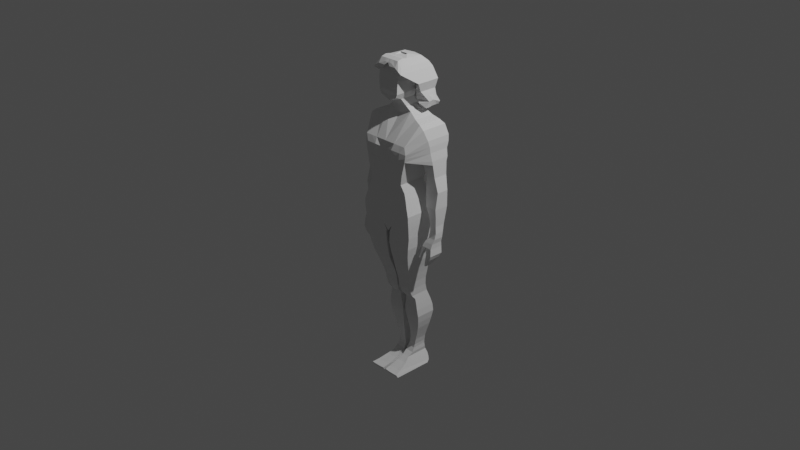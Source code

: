 # Source: womenModel.blend  (saved by Blender 3.3.6; exported with 4.5.12 LTS)
import bpy
from mathutils import Matrix  # noqa: F401  (used for matrix-valued properties, if any)

bpy.ops.wm.read_factory_settings(use_empty=True)
scene = bpy.context.scene
scene.name = 'Scene'

# ---- collections
col_collection = bpy.data.collections.new('Collection'); scene.collection.children.link(col_collection)

# ---- world
world_world = bpy.data.worlds.new('World'); scene.world = world_world
world_world.use_nodes = True; world_world.node_tree.nodes.clear()
_N = world_world.node_tree.nodes; _L = world_world.node_tree.links
n0 = _N.new('ShaderNodeOutputWorld'); n0.name = 'World Output'; n0.location = (300, 300)
n1 = _N.new('ShaderNodeBackground'); n1.name = 'Background'; n1.location = (10, 300)
n1.inputs[0].default_value = (0.05088, 0.05088, 0.05088, 1.0)
_L.new(n1.outputs[0], n0.inputs[0])
n0.is_active_output = True
world_world.color = (0.05088, 0.05088, 0.05088)
world_world.use_sun_shadow = False
world_world.sun_shadow_jitter_overblur = 0.0

# ---- cameras
cam_camera = bpy.data.cameras.new('Camera')
cam_camera.clip_end = 100.0
cam_camera.ortho_scale = 7.314

# ---- lights
light_light = bpy.data.lights.new('Light', 'POINT')
light_light.transmission_factor = 0.0
light_light.energy = 1000.0
light_light.shadow_soft_size = 0.1
light_light.shadow_maximum_resolution = 0.006
light_light.use_absolute_resolution = True

# ---- meshes
me_cube_001 = bpy.data.meshes.new('Cube.001')
me_cube_001.from_pydata([(-0.312, -0.17, 0.05655), (-0.3138, -0.02475, 1.105), (-0.312, 0.2735, 0.05655), (-0.3138, 0.2391, 1.105), (0.0, -0.1548, -0.07572), (0.0, 0.008331, 1.141), (0.0, 0.2712, -0.07572), (0.0, 0.2001, 1.191), (-0.2069, -0.1741, 0.4936), (-0.2069, 0.1373, 0.4936), (0.0, 0.1373, 0.4936), (0.0, -0.1741, 0.4936), (-0.3138, 0.2322, 0.1779), (0.0, 0.2322, 0.1779), (0.0, -0.1788, 0.1779), (-0.3138, -0.1788, 0.1779), (-0.2631, -0.1609, 0.3357), (-0.2631, 0.1446, 0.3357), (0.0, 0.1446, 0.3357), (0.0, -0.1609, 0.3357), (-0.2675, -0.1826, 0.75), (-0.2675, 0.2123, 0.75), (0.0, 0.2123, 0.75), (0.0, -0.1826, 0.75), (-0.2569, 0.1846, 0.7069), (0.0, 0.1846, 0.7069), (0.0, -0.1826, 0.7069), (-0.2569, -0.1826, 0.7069), (-0.2656, -0.1826, 0.9074), (-0.2991, 0.283, 0.9074), (0.0, 0.283, 0.9074), (0.0, -0.1826, 0.9074), (-0.2879, 0.2529, 0.8287), (0.0, 0.2529, 0.8287), (0.0, -0.1826, 0.8287), (-0.2795, -0.1826, 0.8287), (-0.1089, 0.2735, 0.05418), (-0.1445, 0.2001, 1.189), (-0.1089, -0.17, 0.05418), (-0.1445, 0.01495, 1.189), (-0.09526, -0.1741, 0.4936), (-0.09526, 0.1373, 0.4936), (-0.1445, 0.2322, 0.1779), (-0.1445, -0.1788, 0.1779), (-0.1212, 0.1446, 0.3357), (-0.1212, -0.1609, 0.3357), (-0.1232, -0.2035, 0.75), (-0.1232, 0.2123, 0.75), (-0.1183, 0.1846, 0.7069), (-0.1183, -0.1826, 0.7069), (-0.1223, -0.1826, 0.9074), (-0.1223, 0.283, 0.9074), (-0.1287, 0.2529, 0.8287), (-0.2283, 0.2735, 0.05249), (-0.2291, -0.001122, 1.133), (-0.1511, -0.1741, 0.4936), (-0.2291, -0.1788, 0.1779), (-0.1922, -0.1609, 0.3357), (-0.1954, -0.2035, 0.75), (-0.1876, -0.1826, 0.7069), (-0.194, -0.1826, 0.9074), (-0.2291, 0.2239, 1.133), (-0.2283, -0.17, 0.05249), (-0.1511, 0.1373, 0.4936), (-0.2291, 0.2322, 0.1779), (-0.1922, 0.1446, 0.3357), (-0.1954, 0.2123, 0.75), (-0.1876, 0.1846, 0.7069), (-0.194, 0.283, 0.9074), (-0.2041, 0.2529, 0.8287), (0.0, 0.2723, 0.04872), (-0.05858, 0.2813, -0.007004), (0.0, 0.2802, -0.007063), (0.0, -0.1676, 0.05186), (-0.05778, -0.1575, -0.007975), (0.0, -0.1557, -0.008061), (-0.2777, 0.2326, 0.7894), (0.0, 0.2326, 0.7894), (0.0, -0.1826, 0.7894), (-0.2735, -0.1826, 0.7894), (-0.126, 0.2326, 0.7894), (-0.1997, 0.2326, 0.7894), (-0.2391, -0.1533, 0.4031), (-0.2391, 0.1415, 0.4031), (0.0, 0.1415, 0.4031), (0.0, -0.1533, 0.4031), (-0.1101, 0.1415, 0.4031), (-0.1101, -0.1533, 0.4031), (-0.1746, 0.1415, 0.4031), (-0.1746, -0.1533, 0.4031), (-0.2319, 0.1609, 0.6002), (0.0, 0.1609, 0.6002), (0.0, -0.1859, 0.6002), (-0.2319, -0.1859, 0.6002), (-0.1068, -0.1859, 0.6002), (-0.1068, 0.1609, 0.6002), (-0.1693, 0.1609, 0.6002), (-0.1693, -0.1859, 0.6002), (-0.3138, 0.2522, 0.117), (-0.3138, -0.1765, 0.117), (-0.1264, -0.1765, 0.1158), (-0.1264, 0.2522, 0.1158), (-0.2291, 0.2522, 0.115), (-0.2291, -0.1765, 0.115), (0.0, 0.2523, 0.1133), (0.0, -0.176, 0.1149), (-0.2885, 0.1884, 0.2568), (0.0, 0.1884, 0.2568), (0.0, -0.1717, 0.2568), (-0.2885, -0.1717, 0.2568), (-0.1328, -0.1717, 0.2568), (-0.1328, 0.1884, 0.2568), (-0.2107, 0.1884, 0.2568), (-0.2107, -0.1717, 0.2568), (-0.05778, 0.2811, -0.007975), (-0.3047, 0.2722, -0.07291), (-0.3047, -0.1565, -0.07291), (-0.2247, 0.2722, -0.07694), (-0.02582, 0.28, -0.07416), (-0.1105, 0.2722, -0.07526), (-0.2247, -0.1565, -0.07694), (-0.1105, -0.1565, -0.07526), (-0.02506, 0.2799, -0.07512), (-0.02506, -0.1547, -0.07512), (-0.2915, 0.2146, -0.1978), (-0.2915, -0.156, -0.1978), (-0.2132, 0.2146, -0.2018), (-0.01843, 0.2224, -0.1991), (-0.1013, 0.2146, -0.2002), (-0.2132, -0.156, -0.2018), (-0.1013, -0.156, -0.2002), (-0.01769, 0.2223, -0.2), (-0.01769, -0.1555, -0.2), (-0.2709, 0.1983, -0.2915), (-0.2709, -0.1392, -0.2915), (-0.199, 0.1983, -0.2952), (-0.02033, 0.1974, -0.2926), (-0.09642, 0.1983, -0.2937), (-0.199, -0.1392, -0.2952), (-0.09642, -0.1392, -0.2937), (-0.01965, 0.1973, -0.2935), (-0.01965, -0.1371, -0.2935), (-0.2487, 0.2026, -0.4011), (-0.2487, -0.1129, -0.4011), (-0.1855, 0.2026, -0.4044), (-0.02835, 0.2036, -0.4021), (-0.09524, 0.2026, -0.403), (-0.1855, -0.1129, -0.4044), (-0.09524, -0.1129, -0.403), (-0.02775, 0.2035, -0.4029), (-0.02775, -0.1114, -0.4029), (-0.2222, 0.2056, -0.4953), (-0.2222, -0.07908, -0.4953), (-0.1634, 0.2056, -0.4984), (-0.01724, 0.2061, -0.4963), (-0.07947, 0.2056, -0.4971), (-0.1634, -0.07908, -0.4984), (-0.07947, -0.07908, -0.4971), (-0.01668, 0.206, -0.497), (-0.01668, -0.07793, -0.497), (-0.2049, 0.2084, -0.5728), (-0.2049, -0.05066, -0.5728), (-0.1491, 0.2084, -0.5757), (-0.01028, 0.2092, -0.5737), (-0.06937, 0.2084, -0.5745), (-0.1491, -0.05066, -0.5757), (-0.06937, -0.05066, -0.5745), (-0.00975, 0.2092, -0.5744), (-0.00975, -0.05005, -0.5744), (-0.1858, 0.2039, -0.6741), (-0.1858, -0.02176, -0.6741), (-0.1358, 0.2039, -0.6767), (-0.0113, 0.2089, -0.6749), (-0.06428, 0.2039, -0.6756), (-0.1358, -0.02176, -0.6767), (-0.06428, -0.02176, -0.6756), (-0.01082, 0.2089, -0.6755), (-0.01082, -0.0208, -0.6755), (-0.1752, 0.2118, -0.7619), (-0.1752, -0.01027, -0.7619), (-0.1289, 0.2118, -0.7644), (-0.01406, 0.2125, -0.7627), (-0.06297, 0.2118, -0.7633), (-0.1289, -0.01027, -0.7644), (-0.06297, -0.01027, -0.7633), (-0.01362, 0.2124, -0.7633), (-0.01362, -0.01026, -0.7633), (-0.171, 0.2344, -0.8453), (-0.171, 0.02406, -0.8453), (-0.131, 0.2344, -0.8475), (-0.03151, 0.2346, -0.846), (-0.07385, 0.2344, -0.8466), (-0.131, 0.02406, -0.8475), (-0.07385, 0.02406, -0.8466), (-0.03112, 0.2345, -0.8465), (-0.03112, 0.02452, -0.8465), (-0.1897, 0.2728, -0.9511), (-0.1897, 0.06494, -0.9511), (-0.1467, 0.2728, -0.9534), (-0.03987, 0.2732, -0.9518), (-0.08536, 0.2728, -0.9524), (-0.1467, 0.06494, -0.9534), (-0.08536, 0.06494, -0.9524), (-0.03946, 0.2732, -0.9523), (-0.03946, 0.06493, -0.9523), (-0.201, 0.2925, -1.023), (-0.201, 0.06607, -1.023), (-0.1501, 0.2925, -1.026), (-0.02345, 0.2928, -1.024), (-0.07736, 0.2925, -1.025), (-0.1501, 0.06607, -1.026), (-0.07736, 0.06607, -1.025), (-0.02296, 0.2927, -1.025), (-0.02296, 0.06673, -1.025), (-0.2095, 0.2969, -1.103), (-0.2095, 0.07431, -1.103), (-0.1545, 0.2969, -1.106), (-0.0179, 0.2982, -1.104), (-0.07607, 0.2969, -1.105), (-0.1545, 0.07431, -1.106), (-0.07607, 0.07431, -1.105), (-0.01738, 0.2982, -1.105), (-0.01738, 0.07444, -1.105), (-0.1962, 0.2841, -1.188), (-0.1962, 0.09012, -1.188), (-0.1486, 0.2841, -1.191), (-0.03018, 0.2853, -1.189), (-0.08058, 0.2841, -1.19), (-0.1486, 0.09012, -1.191), (-0.08058, 0.09012, -1.19), (-0.02972, 0.2852, -1.19), (-0.02972, 0.09017, -1.19), (-0.178, 0.2745, -1.266), (-0.178, 0.1045, -1.266), (-0.1383, 0.2745, -1.268), (-0.03973, 0.2746, -1.266), (-0.0817, 0.2745, -1.267), (-0.1383, 0.1045, -1.268), (-0.0817, 0.1045, -1.267), (-0.03935, 0.2746, -1.267), (-0.03935, 0.1054, -1.267), (-0.1497, 0.2676, -1.355), (-0.1497, 0.1189, -1.355), (-0.1204, 0.2676, -1.357), (-0.04777, 0.2677, -1.356), (-0.07871, 0.2676, -1.356), (-0.1204, 0.1189, -1.357), (-0.07871, 0.1189, -1.356), (-0.04749, 0.2676, -1.356), (-0.04749, 0.1196, -1.356), (-0.1245, 0.2655, -1.436), (-0.1245, 0.1267, -1.436), (-0.1016, 0.2655, -1.437), (-0.0447, 0.2658, -1.436), (-0.06892, 0.2655, -1.437), (-0.1016, 0.1267, -1.437), (-0.06892, 0.1267, -1.437), (-0.04448, 0.2657, -1.436), (-0.04448, 0.1276, -1.436), (-0.1116, 0.2684, -1.505), (-0.1116, 0.1229, -1.505), (-0.08919, 0.2684, -1.506), (-0.03352, 0.2682, -1.505), (-0.05722, 0.2684, -1.505), (-0.08919, 0.1229, -1.506), (-0.05722, 0.1229, -1.505), (-0.0333, 0.2682, -1.505), (-0.0333, 0.1237, -1.505), (-0.1104, 0.268, -1.541), (-0.1104, 0.1147, -1.541), (-0.08444, 0.268, -1.542), (-0.02, 0.2684, -1.542), (-0.04743, 0.268, -1.542), (-0.08444, 0.1147, -1.542), (-0.04743, 0.1147, -1.542), (-0.01975, 0.2684, -1.542), (-0.01975, 0.1153, -1.542), (-0.1161, 0.2707, -1.585), (-0.1161, 0.08623, -1.585), (-0.08826, 0.2707, -1.586), (-0.01901, 0.2708, -1.585), (-0.04849, 0.2707, -1.586), (-0.08826, 0.08623, -1.586), (-0.04849, 0.08623, -1.586), (-0.01874, 0.2708, -1.586), (-0.01874, 0.08723, -1.586), (-0.1108, 0.2837, -1.621), (-0.1108, 0.03197, -1.621), (-0.0866, 0.2837, -1.622), (-0.02634, 0.284, -1.621), (-0.05199, 0.2837, -1.622), (-0.0866, 0.03197, -1.622), (-0.05199, 0.03197, -1.622), (-0.02611, 0.2839, -1.622), (-0.02611, 0.03282, -1.622), (-0.1731, 0.2231, -0.8036), (-0.13, 0.2231, -0.8059), (-0.02237, 0.2235, -0.8049), (-0.02278, 0.2235, -0.8043), (-0.06841, 0.2231, -0.805), (-0.06841, 0.002024, -0.805), (-0.02237, 0.002257, -0.8049), (-0.1731, 0.002024, -0.8036), (-0.13, 0.002024, -0.8059), (-0.07859, 0.2502, -0.8901), (-0.03495, 0.2505, -0.8895), (-0.07859, 0.06126, -0.8901), (-0.03455, 0.06152, -0.89), (-0.1787, 0.06126, -0.8888), (-0.1375, 0.06126, -0.891), (-0.03455, 0.2504, -0.89), (-0.1787, 0.2502, -0.8888), (-0.1375, 0.2502, -0.891), (-0.1661, 0.279, -1.694), (-0.1661, -0.1457, -1.694), (-0.123, 0.279, -1.696), (-0.01595, 0.2794, -1.694), (-0.06153, 0.279, -1.695), (-0.123, -0.1457, -1.696), (-0.06153, -0.1457, -1.695), (-0.01554, 0.2793, -1.695), (-0.01554, -0.1442, -1.695), (-0.2031, 0.2297, -1.737), (-0.2031, -0.2109, -1.733), (-0.152, 0.2297, -1.74), (-0.01818, 0.2293, -1.733), (-0.07918, 0.2297, -1.739), (-0.152, -0.2109, -1.736), (-0.07918, -0.2109, -1.735), (-0.01769, 0.2292, -1.734), (-0.0171, -0.2078, -1.733), (-0.02082, -0.03524, -1.658), (-0.05676, -0.03642, -1.658), (-0.1385, -0.03642, -1.657), (-0.1048, -0.03642, -1.659), (-0.02082, 0.2881, -1.658), (-0.1385, 0.2878, -1.657), (-0.1048, 0.2878, -1.659), (-0.02114, 0.2881, -1.658), (-0.05676, 0.2878, -1.658), (-0.1375, -0.2177, -1.712), (-0.1846, -0.2177, -1.71), (-0.07036, -0.2177, -1.711), (-0.01632, -0.2161, -1.708), (-0.01632, 0.2658, -1.718), (-0.1846, 0.2654, -1.72), (-0.1375, 0.2654, -1.723), (-0.01677, 0.2659, -1.718), (-0.07036, 0.2654, -1.722), (-0.4, 0.000722, 0.9602), (-0.3644, -0.02783, 1.064), (-0.3644, 0.2643, 1.064), (-0.4124, 0.2483, 0.8319), (-0.4271, 0.2421, 0.7487), (-0.4271, 0.03362, 0.7487), (-0.4087, 0.01639, 0.8968), (-0.4002, 0.28, 0.9602), (-0.4087, 0.2717, 0.8968), (-0.4124, 0.02422, 0.8319), (-0.3264, 0.05574, 0.5738), (-0.3264, 0.2143, 0.5738), (-0.4436, 0.05348, 0.5728), (-0.4436, 0.2121, 0.5728), (-0.3302, 0.05655, 0.4281), (-0.3302, 0.1877, 0.4281), (-0.4902, 0.05347, 0.4268), (-0.4902, 0.1846, 0.4268), (-0.3682, 0.01911, 0.2595), (-0.3682, 0.1791, 0.2595), (-0.4974, 0.01662, 0.2584), (-0.4974, 0.1767, 0.2584), (-0.3989, 0.02878, 0.1673), (-0.3989, 0.161, 0.1673), (-0.4948, 0.02693, 0.1665), (-0.4948, 0.1592, 0.1665), (-0.4135, 0.03109, 0.07138), (-0.4135, 0.143, 0.07138), (-0.4916, 0.02959, 0.07071), (-0.4916, 0.1415, 0.07071), (-0.4148, 0.02992, -0.003926), (-0.4148, 0.1276, -0.003926), (-0.4967, 0.02834, -0.00463), (-0.4967, 0.126, -0.00463), (-0.4143, 0.01243, -0.06289), (-0.4143, 0.1189, -0.06289), (-0.4961, 0.01086, -0.0636), (-0.4961, 0.1173, -0.0636), (-0.3665, -0.02793, -0.1604), (-0.3665, 0.1215, -0.1604), (-0.4856, -0.03018, -0.1614), (-0.4856, 0.1192, -0.1614), (-0.3665, -0.02793, -0.1604), (-0.3665, 0.1215, -0.1604), (-0.4856, -0.03018, -0.1614), (-0.4856, 0.1192, -0.1614), (-0.3823, 0.1162, -0.1117), (-0.4868, 0.1143, -0.1125), (-0.4868, -0.01185, -0.1125), (-0.3823, -0.009934, -0.1117), (-0.415, -0.02885, -0.1608), (-0.415, 0.1205, -0.1608), (-0.415, -0.02885, -0.1608), (-0.415, 0.1205, -0.1608), (-0.3575, -0.03436, -0.2101), (-0.3575, 0.05695, -0.1919), (-0.3822, 0.05684, -0.192), (-0.3822, -0.03484, -0.2147), (-0.3408, -0.05213, -0.2883), (-0.3408, -0.03231, -0.2947), (-0.3546, -0.03518, -0.295), (-0.3546, -0.05241, -0.2937), (-0.4906, -0.03717, -0.2409), (-0.4906, 0.1189, -0.2409), (-0.4275, -0.03598, -0.2404), (-0.4275, 0.1201, -0.2404), (-0.4705, -0.03052, -0.2896), (-0.4705, 0.1022, -0.2854), (-0.4142, -0.0313, -0.2897), (-0.4142, 0.1016, -0.2858), (-0.4352, -0.02, -0.3332), (-0.4352, 0.07958, -0.3385), (-0.3954, -0.0192, -0.3331), (-0.3954, 0.08039, -0.337), (-0.3897, -0.004797, -0.3937), (-0.3897, 0.05227, -0.3961), (-0.3751, -0.004483, -0.3943), (-0.3751, 0.05154, -0.3956), (-0.2812, 0.0425, 0.7091), (-0.2812, 0.2282, 0.7091), (-0.4309, 0.2253, 0.7078), (-0.4309, 0.03961, 0.7078), (-0.1347, 0.2659, 1.064), (-0.2184, 0.267, 1.064), (0.0, 0.2659, 1.064), (-0.3108, 0.2678, 1.064), (-0.1379, 0.2432, 1.105), (0.0, 0.2432, 1.105), (-0.2248, 0.2446, 1.105), (0.0, 0.2288, 1.133), (-0.1401, 0.2288, 1.133), (-0.1462, -0.2203, 0.81), (-0.1118, -0.2133, 0.8458), (-0.1832, -0.2203, 0.81), (-0.2227, -0.2105, 0.8454), (-0.146, -0.2203, 0.8081), (-0.1072, -0.2129, 0.7727), (-0.2136, -0.2107, 0.7729), (-0.183, -0.2203, 0.8081), (-0.08554, 0.1245, 1.318), (0.0, 0.1245, 1.318), (0.0, -0.03096, 1.281), (-0.08554, -0.05477, 1.318), (-0.09471, 0.181, 1.235), (0.0, 0.181, 1.234), (0.0, -0.0003247, 1.235), (-0.09471, 0.004264, 1.235), (-0.1005, 0.1132, 1.656), (0.0, 0.1132, 1.657), (0.0, -0.1225, 1.656), (-0.1005, -0.12, 1.656), (0.0, -0.14, 1.357), (-0.1181, -0.1396, 1.386), (-0.1181, 0.132, 1.386), (0.0, 0.132, 1.387), (0.0, -0.1389, 1.507), (-0.1285, 0.1847, 1.521), (-0.1285, -0.1375, 1.521), (0.0, 0.1847, 1.522), (-0.1018, -0.1367, 1.352), (0.0, 0.1201, 1.352), (0.0, -0.13, 1.304), (-0.1018, 0.1201, 1.352), (-0.1233, -0.1418, 1.454), (0.0, 0.1738, 1.454), (0.0, -0.1724, 1.432), (-0.1233, 0.1738, 1.454), (0.0, -0.145, 1.581), (-0.1145, 0.1748, 1.589), (-0.1145, -0.143, 1.589), (0.0, 0.1748, 1.589)], [], [(428, 427, 359, 360), (51, 431, 433, 30), (30, 433, 436, 438, 7, 5, 31), (60, 54, 1, 28), (38, 62, 120, 121), (61, 3, 1, 54), (89, 55, 8, 82), (84, 10, 11, 85), (86, 41, 10, 84), (82, 8, 9, 83), (99, 15, 12, 98), (101, 42, 13, 104), (105, 104, 13, 14), (103, 56, 15, 99), (109, 16, 17, 106), (111, 44, 18, 107), (107, 18, 19, 108), (113, 57, 16, 109), (59, 58, 20, 27), (25, 22, 23, 26), (48, 47, 22, 25), (27, 20, 21, 24), (93, 27, 24, 90), (95, 48, 25, 91), (91, 25, 26, 92), (97, 59, 27, 93), (23, 78, 445, 46), (33, 30, 31, 34), (52, 51, 30, 33), (29, 32, 357, 356), (1, 3, 351, 350), (80, 52, 33, 77), (77, 33, 34, 78), (443, 60, 28, 35), (446, 443, 35, 79), (81, 69, 52, 80), (69, 68, 51, 52), (441, 50, 60, 443), (92, 26, 49, 94), (96, 67, 48, 95), (67, 66, 47, 48), (26, 23, 46, 49), (108, 19, 45, 110), (112, 65, 44, 111), (4, 75, 74), (102, 64, 42, 101), (88, 63, 41, 86), (85, 11, 40, 87), (453, 452, 448, 449), (53, 36, 119, 117), (31, 5, 39, 50), (68, 432, 431, 51), (29, 434, 432, 68), (62, 0, 116, 120), (83, 9, 63, 88), (98, 12, 64, 102), (106, 17, 65, 112), (24, 21, 66, 67), (90, 24, 67, 96), (32, 29, 68, 69), (76, 32, 69, 81), (78, 34, 441, 445), (444, 440, 442, 447), (94, 49, 59, 97), (49, 46, 58, 59), (110, 45, 57, 113), (100, 43, 56, 103), (87, 40, 55, 89), (37, 61, 54, 39), (50, 39, 54, 60), (70, 72, 71, 36), (71, 72, 6, 114), (100, 105, 14, 43), (74, 75, 73, 38), (58, 446, 79, 20), (21, 76, 81, 66), (66, 81, 80, 47), (46, 445, 446, 58), (22, 77, 78, 23), (47, 80, 77, 22), (3, 434, 351), (45, 87, 89, 57), (17, 83, 88, 65), (19, 85, 87, 45), (65, 88, 86, 44), (16, 82, 83, 17), (44, 86, 84, 18), (18, 84, 85, 19), (57, 89, 82, 16), (40, 94, 97, 55), (9, 90, 96, 63), (63, 96, 95, 41), (11, 92, 94, 40), (55, 97, 93, 8), (10, 91, 92, 11), (41, 95, 91, 10), (8, 93, 90, 9), (38, 73, 105, 100), (38, 100, 103, 62), (2, 98, 102, 53), (53, 102, 101, 36), (62, 103, 99, 0), (6, 72, 70, 104, 105, 73, 75, 4), (36, 101, 104, 70), (0, 99, 98, 2), (43, 110, 113, 56), (12, 106, 112, 64), (64, 112, 111, 42), (14, 108, 110, 43), (56, 113, 109, 15), (13, 107, 108, 14), (42, 111, 107, 13), (15, 109, 106, 12), (74, 114, 6, 4), (116, 115, 124, 125), (122, 123, 132, 131), (121, 120, 129, 130), (71, 114, 122, 118), (114, 74, 123, 122), (0, 2, 115, 116), (36, 71, 118, 119), (2, 53, 117, 115), (74, 38, 121, 123), (129, 125, 134, 138), (132, 130, 139, 141), (128, 127, 136, 137), (115, 117, 126, 124), (118, 122, 131, 127), (117, 119, 128, 126), (119, 118, 127, 128), (123, 121, 130, 132), (120, 116, 125, 129), (135, 137, 146, 144), (136, 140, 149, 145), (133, 135, 144, 142), (130, 129, 138, 139), (131, 132, 141, 140), (125, 124, 133, 134), (124, 126, 135, 133), (127, 131, 140, 136), (126, 128, 137, 135), (145, 149, 158, 154), (142, 144, 153, 151), (143, 142, 151, 152), (137, 136, 145, 146), (141, 139, 148, 150), (138, 134, 143, 147), (139, 138, 147, 148), (140, 141, 150, 149), (134, 133, 142, 143), (158, 159, 168, 167), (157, 156, 165, 166), (156, 152, 161, 165), (144, 146, 155, 153), (146, 145, 154, 155), (150, 148, 157, 159), (147, 143, 152, 156), (148, 147, 156, 157), (149, 150, 159, 158), (166, 165, 174, 175), (165, 161, 170, 174), (168, 166, 175, 177), (152, 151, 160, 161), (151, 153, 162, 160), (154, 158, 167, 163), (153, 155, 164, 162), (155, 154, 163, 164), (159, 157, 166, 168), (173, 172, 181, 182), (171, 173, 182, 180), (172, 176, 185, 181), (167, 168, 177, 176), (161, 160, 169, 170), (160, 162, 171, 169), (163, 167, 176, 172), (162, 164, 173, 171), (164, 163, 172, 173), (296, 299, 191, 189), (298, 297, 194, 190), (295, 296, 189, 187), (177, 175, 184, 186), (174, 170, 179, 183), (175, 174, 183, 184), (176, 177, 186, 185), (170, 169, 178, 179), (169, 171, 180, 178), (309, 308, 197, 201), (307, 306, 202, 204), (304, 305, 199, 200), (299, 298, 190, 191), (301, 300, 193, 195), (303, 302, 188, 192), (300, 303, 192, 193), (297, 301, 195, 194), (302, 295, 187, 188), (198, 200, 209, 207), (199, 203, 212, 208), (196, 198, 207, 205), (306, 309, 201, 202), (310, 307, 204, 203), (308, 311, 196, 197), (311, 312, 198, 196), (305, 310, 203, 199), (312, 304, 200, 198), (208, 212, 221, 217), (205, 207, 216, 214), (206, 205, 214, 215), (200, 199, 208, 209), (204, 202, 211, 213), (201, 197, 206, 210), (202, 201, 210, 211), (203, 204, 213, 212), (197, 196, 205, 206), (221, 222, 231, 230), (220, 219, 228, 229), (219, 215, 224, 228), (207, 209, 218, 216), (209, 208, 217, 218), (213, 211, 220, 222), (210, 206, 215, 219), (211, 210, 219, 220), (212, 213, 222, 221), (231, 229, 238, 240), (227, 226, 235, 236), (225, 227, 236, 234), (215, 214, 223, 224), (214, 216, 225, 223), (217, 221, 230, 226), (216, 218, 227, 225), (218, 217, 226, 227), (222, 220, 229, 231), (234, 236, 245, 243), (235, 239, 248, 244), (232, 234, 243, 241), (228, 224, 233, 237), (229, 228, 237, 238), (230, 231, 240, 239), (224, 223, 232, 233), (223, 225, 234, 232), (226, 230, 239, 235), (242, 241, 250, 251), (248, 249, 258, 257), (247, 246, 255, 256), (236, 235, 244, 245), (240, 238, 247, 249), (237, 233, 242, 246), (238, 237, 246, 247), (239, 240, 249, 248), (233, 232, 241, 242), (255, 251, 260, 264), (258, 256, 265, 267), (254, 253, 262, 263), (241, 243, 252, 250), (244, 248, 257, 253), (243, 245, 254, 252), (245, 244, 253, 254), (249, 247, 256, 258), (246, 242, 251, 255), (261, 263, 272, 270), (262, 266, 275, 271), (259, 261, 270, 268), (256, 255, 264, 265), (257, 258, 267, 266), (251, 250, 259, 260), (250, 252, 261, 259), (253, 257, 266, 262), (252, 254, 263, 261), (270, 272, 281, 279), (271, 275, 284, 280), (268, 270, 279, 277), (263, 262, 271, 272), (267, 265, 274, 276), (264, 260, 269, 273), (265, 264, 273, 274), (266, 267, 276, 275), (260, 259, 268, 269), (278, 277, 286, 287), (284, 285, 294, 293), (283, 282, 291, 292), (272, 271, 280, 281), (276, 274, 283, 285), (273, 269, 278, 282), (274, 273, 282, 283), (275, 276, 285, 284), (269, 268, 277, 278), (332, 334, 318, 319), (334, 333, 314, 318), (331, 332, 319, 321), (277, 279, 288, 286), (280, 284, 293, 289), (279, 281, 290, 288), (281, 280, 289, 290), (285, 283, 292, 294), (282, 278, 287, 291), (179, 178, 295, 302), (185, 186, 301, 297), (184, 183, 303, 300), (183, 179, 302, 303), (186, 184, 300, 301), (182, 181, 298, 299), (178, 180, 296, 295), (181, 185, 297, 298), (180, 182, 299, 296), (189, 191, 304, 312), (190, 194, 310, 305), (187, 189, 312, 311), (188, 187, 311, 308), (194, 195, 307, 310), (193, 192, 309, 306), (191, 190, 305, 304), (195, 193, 306, 307), (192, 188, 308, 309), (344, 343, 330, 329), (342, 340, 327, 328), (340, 341, 323, 327), (335, 331, 321, 320), (333, 336, 313, 314), (336, 337, 315, 313), (338, 335, 320, 316), (337, 339, 317, 315), (339, 338, 316, 317), (326, 325, 329, 330, 328), (324, 326, 328, 327), (322, 324, 327, 323), (341, 345, 322, 323), (345, 346, 324, 322), (347, 344, 329, 325), (346, 348, 326, 324), (348, 347, 325, 326), (343, 342, 328, 330), (290, 289, 338, 339), (288, 290, 339, 337), (289, 293, 335, 338), (286, 288, 337, 336), (287, 286, 336, 333), (293, 294, 331, 335), (294, 292, 332, 331), (291, 287, 333, 334), (292, 291, 334, 332), (321, 319, 342, 343), (317, 316, 347, 348), (315, 317, 348, 346), (316, 320, 344, 347), (313, 315, 346, 345), (314, 313, 345, 341), (318, 314, 341, 340), (319, 318, 340, 342), (320, 321, 343, 344), (349, 350, 351, 356), (355, 349, 356, 357), (358, 355, 357, 352), (354, 358, 352, 353), (76, 21, 353, 352), (20, 79, 358, 354), (32, 76, 352, 357), (35, 28, 349, 355), (28, 1, 350, 349), (79, 35, 355, 358), (362, 360, 364, 366), (430, 429, 362, 361), (427, 430, 361, 359), (429, 428, 360, 362), (365, 366, 370, 369), (361, 362, 366, 365), (359, 361, 365, 363), (360, 359, 363, 364), (367, 369, 373, 371), (363, 365, 369, 367), (364, 363, 367, 368), (366, 364, 368, 370), (374, 372, 376, 378), (368, 367, 371, 372), (370, 368, 372, 374), (369, 370, 374, 373), (375, 377, 381, 379), (373, 374, 378, 377), (371, 373, 377, 375), (372, 371, 375, 376), (379, 381, 385, 383), (376, 375, 379, 380), (378, 376, 380, 382), (377, 378, 382, 381), (396, 395, 388, 402, 390), (380, 379, 383, 384), (382, 380, 384, 386), (381, 382, 386, 385), (390, 402, 388, 392, 400, 394), (397, 396, 390, 389), (398, 397, 389, 399, 387), (395, 398, 387, 388), (400, 392, 404, 405), (389, 390, 394, 393), (387, 399, 389, 393, 401, 391), (388, 387, 391, 392), (384, 383, 398, 395), (383, 385, 397, 398), (385, 386, 396, 397), (386, 384, 395, 396), (403, 406, 410, 407), (393, 394, 412, 411), (392, 391, 403, 404), (401, 400, 405, 406), (391, 401, 406, 403), (408, 407, 410, 409), (404, 403, 407, 408), (406, 405, 409, 410), (405, 404, 408, 409), (413, 411, 415, 417), (394, 400, 414, 412), (401, 393, 411, 413), (400, 401, 413, 414), (416, 418, 422, 420), (412, 414, 418, 416), (411, 412, 416, 415), (414, 413, 417, 418), (422, 421, 425, 426), (415, 416, 420, 419), (418, 417, 421, 422), (417, 415, 419, 421), (426, 425, 423, 424), (421, 419, 423, 425), (420, 422, 426, 424), (419, 420, 424, 423), (353, 21, 428, 429), (20, 354, 430, 427), (354, 353, 429, 430), (21, 20, 427, 428), (432, 434, 3, 437), (351, 434, 29, 356), (431, 432, 437, 435), (433, 431, 435, 436), (435, 437, 61, 439), (436, 435, 439, 438), (437, 3, 61), (438, 439, 37, 7), (439, 61, 37), (441, 443, 442, 440), (440, 444, 445, 441), (443, 446, 447, 442), (444, 447, 446, 445), (34, 31, 50, 441), (478, 476, 458, 459), (454, 453, 449, 450), (452, 455, 451, 448), (455, 454, 450, 451), (39, 5, 454, 455), (37, 39, 455, 452), (5, 7, 453, 454), (7, 37, 452, 453), (457, 456, 459, 458), (479, 477, 456, 457), (477, 478, 459, 456), (476, 479, 457, 458), (470, 469, 463, 460), (471, 468, 461, 462), (469, 471, 462, 463), (468, 470, 460, 461), (474, 473, 467, 464), (475, 472, 466, 465), (473, 475, 465, 467), (472, 474, 464, 466), (451, 450, 470, 468), (449, 448, 471, 469), (448, 451, 468, 471), (450, 449, 469, 470), (461, 460, 474, 472), (463, 462, 475, 473), (462, 461, 472, 475), (460, 463, 473, 474), (464, 467, 479, 476), (465, 466, 478, 477), (467, 465, 477, 479), (466, 464, 476, 478)])
_uv = me_cube_001.uv_layers.new(name='UVMap')
_uv.uv.foreach_set('vector', [0.5498, 0.25, 0.5498, 0.0, 0.5498, 0.0, 0.5498, 0.25, 0.5832, 0.3849, 0.6065, 0.3849, 0.6063, 0.5, 0.5832, 0.5, 0.5832, 0.5, 0.6063, 0.5, 0.6123, 0.5, 0.6165, 0.5, 0.625, 0.5, 0.625, 0.75, 0.5832, 0.75, 0.5832, 0.9326, 0.625, 0.9326, 0.625, 1.0, 0.5832, 1.0, 0.375, 0.8651, 0.375, 0.9326, 0.375, 0.9326, 0.375, 0.8651, 0.8076, 0.5, 0.875, 0.5, 0.875, 0.75, 0.8076, 0.75, 0.4764, 0.9326, 0.4955, 0.9326, 0.4955, 1.0, 0.4764, 1.0, 0.4764, 0.5, 0.4955, 0.5, 0.4955, 0.75, 0.4764, 0.75, 0.4764, 0.3849, 0.4955, 0.3849, 0.4955, 0.5, 0.4764, 0.5, 0.4764, 0.0, 0.4955, 0.0, 0.4955, 0.25, 0.4764, 0.25, 0.4019, 0.0, 0.4287, 0.0, 0.4287, 0.25, 0.4019, 0.25, 0.4019, 0.3849, 0.4287, 0.3849, 0.4287, 0.5, 0.415, 0.5, 0.4154, 0.75, 0.415, 0.5, 0.4287, 0.5, 0.4287, 0.75, 0.4019, 0.9326, 0.4287, 0.9326, 0.4287, 1.0, 0.4019, 1.0, 0.4454, 0.0, 0.4621, 0.0, 0.4621, 0.25, 0.4454, 0.25, 0.4454, 0.3849, 0.4621, 0.3849, 0.4621, 0.5, 0.4454, 0.5, 0.4454, 0.5, 0.4621, 0.5, 0.4621, 0.75, 0.4454, 0.75, 0.4454, 0.9326, 0.4621, 0.9326, 0.4621, 1.0, 0.4454, 1.0, 0.5407, 0.9326, 0.5498, 0.9326, 0.5498, 1.0, 0.5407, 1.0, 0.5407, 0.5, 0.5498, 0.5, 0.5498, 0.75, 0.5407, 0.75, 0.5407, 0.3849, 0.5498, 0.3849, 0.5498, 0.5, 0.5407, 0.5, 0.5407, 0.0, 0.5498, 0.0, 0.5498, 0.25, 0.5407, 0.25, 0.5181, 0.0, 0.5407, 0.0, 0.5407, 0.25, 0.5181, 0.25, 0.5181, 0.3849, 0.5407, 0.3849, 0.5407, 0.5, 0.5181, 0.5, 0.5181, 0.5, 0.5407, 0.5, 0.5407, 0.75, 0.5181, 0.75, 0.5181, 0.9326, 0.5407, 0.9326, 0.5407, 1.0, 0.5181, 1.0, 0.5498, 0.75, 0.5582, 0.75, 0.5548, 0.8496, 0.5498, 0.8651, 0.5665, 0.5, 0.5832, 0.5, 0.5832, 0.75, 0.5665, 0.75, 0.5665, 0.3849, 0.5832, 0.3849, 0.5832, 0.5, 0.5665, 0.5, 0.5832, 0.25, 0.5665, 0.25, 0.5665, 0.25, 0.5832, 0.25, 0.875, 0.75, 0.875, 0.5, 0.875, 0.5, 0.875, 0.75, 0.5582, 0.3849, 0.5665, 0.3849, 0.5665, 0.5, 0.5582, 0.5, 0.5582, 0.5, 0.5665, 0.5, 0.5665, 0.75, 0.5582, 0.75, 0.5697, 0.95, 0.5832, 0.9326, 0.5832, 1.0, 0.5665, 1.0, 0.5547, 0.948, 0.57, 0.9476, 0.5665, 1.0, 0.5582, 1.0, 0.5582, 0.3174, 0.5665, 0.3174, 0.5665, 0.3849, 0.5582, 0.3849, 0.5665, 0.3174, 0.5832, 0.3174, 0.5832, 0.3849, 0.5665, 0.3849, 0.57, 0.8509, 0.5832, 0.8651, 0.5832, 0.9326, 0.5701, 0.9516, 0.5181, 0.75, 0.5407, 0.75, 0.5407, 0.8651, 0.5181, 0.8651, 0.5181, 0.3174, 0.5407, 0.3174, 0.5407, 0.3849, 0.5181, 0.3849, 0.5407, 0.3174, 0.5498, 0.3174, 0.5498, 0.3849, 0.5407, 0.3849, 0.5407, 0.75, 0.5498, 0.75, 0.5498, 0.8651, 0.5407, 0.8651, 0.4454, 0.75, 0.4621, 0.75, 0.4621, 0.8651, 0.4454, 0.8651, 0.4454, 0.3174, 0.4621, 0.3174, 0.4621, 0.3849, 0.4454, 0.3849, 0.375, 0.75, 0.3893, 0.75, 0.375, 0.8102, 0.4019, 0.3174, 0.4287, 0.3174, 0.4287, 0.3849, 0.4019, 0.3849, 0.4764, 0.3174, 0.4955, 0.3174, 0.4955, 0.3849, 0.4764, 0.3849, 0.4764, 0.75, 0.4955, 0.75, 0.4955, 0.8651, 0.4764, 0.8651, 0.625, 0.5, 0.625, 0.3849, 0.625, 0.3849, 0.625, 0.5, 0.375, 0.3174, 0.375, 0.3849, 0.375, 0.3849, 0.375, 0.3174, 0.5832, 0.75, 0.625, 0.75, 0.625, 0.8651, 0.5832, 0.8651, 0.5832, 0.3174, 0.6122, 0.3174, 0.6065, 0.3849, 0.5832, 0.3849, 0.5832, 0.25, 0.6164, 0.25, 0.6122, 0.3174, 0.5832, 0.3174, 0.375, 0.9326, 0.375, 1.0, 0.375, 1.0, 0.375, 0.9326, 0.4764, 0.25, 0.4955, 0.25, 0.4955, 0.3174, 0.4764, 0.3174, 0.4019, 0.25, 0.4287, 0.25, 0.4287, 0.3174, 0.4019, 0.3174, 0.4454, 0.25, 0.4621, 0.25, 0.4621, 0.3174, 0.4454, 0.3174, 0.5407, 0.25, 0.5498, 0.25, 0.5498, 0.3174, 0.5407, 0.3174, 0.5181, 0.25, 0.5407, 0.25, 0.5407, 0.3174, 0.5181, 0.3174, 0.5665, 0.25, 0.5832, 0.25, 0.5832, 0.3174, 0.5665, 0.3174, 0.5582, 0.25, 0.5665, 0.25, 0.5665, 0.3174, 0.5582, 0.3174, 0.5582, 0.75, 0.5665, 0.75, 0.5701, 0.849, 0.5546, 0.848, 0.5621, 0.8821, 0.5625, 0.8821, 0.5625, 0.9156, 0.5621, 0.9155, 0.5181, 0.8651, 0.5407, 0.8651, 0.5407, 0.9326, 0.5181, 0.9326, 0.5407, 0.8651, 0.5498, 0.8651, 0.5498, 0.9326, 0.5407, 0.9326, 0.4454, 0.8651, 0.4621, 0.8651, 0.4621, 0.9326, 0.4454, 0.9326, 0.4019, 0.8651, 0.4287, 0.8651, 0.4287, 0.9326, 0.4019, 0.9326, 0.4764, 0.8651, 0.4955, 0.8651, 0.4955, 0.9326, 0.4764, 0.9326, 0.7401, 0.5, 0.8076, 0.5, 0.8076, 0.75, 0.7401, 0.75, 0.5832, 0.8651, 0.625, 0.8651, 0.625, 0.9326, 0.5832, 0.9326, 0.4013, 0.5, 0.3895, 0.5, 0.375, 0.439, 0.375, 0.3849, 0.375, 0.439, 0.3895, 0.5, 0.375, 0.5, 0.375, 0.4398, 0.4019, 0.8651, 0.4154, 0.75, 0.4287, 0.75, 0.4287, 0.8651, 0.375, 0.8102, 0.3893, 0.75, 0.402, 0.75, 0.375, 0.8651, 0.5498, 0.9326, 0.5548, 0.9459, 0.5582, 1.0, 0.5498, 1.0, 0.5498, 0.25, 0.5582, 0.25, 0.5582, 0.3174, 0.5498, 0.3174, 0.5498, 0.3174, 0.5582, 0.3174, 0.5582, 0.3849, 0.5498, 0.3849, 0.5498, 0.8651, 0.5546, 0.8489, 0.5544, 0.9472, 0.5498, 0.9326, 0.5498, 0.5, 0.5582, 0.5, 0.5582, 0.75, 0.5498, 0.75, 0.5498, 0.3849, 0.5582, 0.3849, 0.5582, 0.5, 0.5498, 0.5, 0.625, 0.25, 0.6164, 0.25, 0.625, 0.25, 0.4621, 0.8651, 0.4764, 0.8651, 0.4764, 0.9326, 0.4621, 0.9326, 0.4621, 0.25, 0.4764, 0.25, 0.4764, 0.3174, 0.4621, 0.3174, 0.4621, 0.75, 0.4764, 0.75, 0.4764, 0.8651, 0.4621, 0.8651, 0.4621, 0.3174, 0.4764, 0.3174, 0.4764, 0.3849, 0.4621, 0.3849, 0.4621, 0.0, 0.4764, 0.0, 0.4764, 0.25, 0.4621, 0.25, 0.4621, 0.3849, 0.4764, 0.3849, 0.4764, 0.5, 0.4621, 0.5, 0.4621, 0.5, 0.4764, 0.5, 0.4764, 0.75, 0.4621, 0.75, 0.4621, 0.9326, 0.4764, 0.9326, 0.4764, 1.0, 0.4621, 1.0, 0.4955, 0.8651, 0.5181, 0.8651, 0.5181, 0.9326, 0.4955, 0.9326, 0.4955, 0.25, 0.5181, 0.25, 0.5181, 0.3174, 0.4955, 0.3174, 0.4955, 0.3174, 0.5181, 0.3174, 0.5181, 0.3849, 0.4955, 0.3849, 0.4955, 0.75, 0.5181, 0.75, 0.5181, 0.8651, 0.4955, 0.8651, 0.4955, 0.9326, 0.5181, 0.9326, 0.5181, 1.0, 0.4955, 1.0, 0.4955, 0.5, 0.5181, 0.5, 0.5181, 0.75, 0.4955, 0.75, 0.4955, 0.3849, 0.5181, 0.3849, 0.5181, 0.5, 0.4955, 0.5, 0.4955, 0.0, 0.5181, 0.0, 0.5181, 0.25, 0.4955, 0.25, 0.375, 0.8651, 0.402, 0.75, 0.4154, 0.75, 0.4019, 0.8651, 0.375, 0.8651, 0.4019, 0.8651, 0.4019, 0.9326, 0.375, 0.9326, 0.375, 0.25, 0.4019, 0.25, 0.4019, 0.3174, 0.375, 0.3174, 0.375, 0.3174, 0.4019, 0.3174, 0.4019, 0.3849, 0.375, 0.3849, 0.375, 0.9326, 0.4019, 0.9326, 0.4019, 1.0, 0.375, 1.0, 0.375, 0.5, 0.3895, 0.5, 0.4013, 0.5, 0.415, 0.5, 0.4154, 0.75, 0.402, 0.75, 0.3893, 0.75, 0.375, 0.75, 0.375, 0.3849, 0.4019, 0.3849, 0.415, 0.5, 0.4013, 0.5, 0.375, 0.0, 0.4019, 0.0, 0.4019, 0.25, 0.375, 0.25, 0.4287, 0.8651, 0.4454, 0.8651, 0.4454, 0.9326, 0.4287, 0.9326, 0.4287, 0.25, 0.4454, 0.25, 0.4454, 0.3174, 0.4287, 0.3174, 0.4287, 0.3174, 0.4454, 0.3174, 0.4454, 0.3849, 0.4287, 0.3849, 0.4287, 0.75, 0.4454, 0.75, 0.4454, 0.8651, 0.4287, 0.8651, 0.4287, 0.9326, 0.4454, 0.9326, 0.4454, 1.0, 0.4287, 1.0, 0.4287, 0.5, 0.4454, 0.5, 0.4454, 0.75, 0.4287, 0.75, 0.4287, 0.3849, 0.4454, 0.3849, 0.4454, 0.5, 0.4287, 0.5, 0.4287, 0.0, 0.4454, 0.0, 0.4454, 0.25, 0.4287, 0.25, 0.3148, 0.75, 0.3148, 0.5, 0.375, 0.5, 0.375, 0.75, 0.375, 0.0, 0.375, 0.25, 0.375, 0.25, 0.375, 0.0, 0.3148, 0.5, 0.3148, 0.75, 0.3148, 0.75, 0.3148, 0.5, 0.375, 0.8651, 0.375, 0.9326, 0.375, 0.9326, 0.375, 0.8651, 0.375, 0.439, 0.375, 0.4398, 0.375, 0.4398, 0.375, 0.439, 0.3148, 0.5, 0.3148, 0.75, 0.3148, 0.75, 0.3148, 0.5, 0.375, 0.0, 0.375, 0.25, 0.375, 0.25, 0.375, 0.0, 0.375, 0.3849, 0.375, 0.439, 0.375, 0.439, 0.375, 0.3849, 0.375, 0.25, 0.375, 0.3174, 0.375, 0.3174, 0.375, 0.25, 0.375, 0.8102, 0.375, 0.8651, 0.375, 0.8651, 0.375, 0.8102, 0.375, 0.9326, 0.375, 1.0, 0.375, 1.0, 0.375, 0.9326, 0.375, 0.8102, 0.375, 0.8651, 0.375, 0.8651, 0.375, 0.8102, 0.375, 0.3849, 0.375, 0.439, 0.375, 0.439, 0.375, 0.3849, 0.375, 0.25, 0.375, 0.3174, 0.375, 0.3174, 0.375, 0.25, 0.375, 0.439, 0.375, 0.4398, 0.375, 0.4398, 0.375, 0.439, 0.375, 0.3174, 0.375, 0.3849, 0.375, 0.3849, 0.375, 0.3174, 0.375, 0.3849, 0.375, 0.439, 0.375, 0.439, 0.375, 0.3849, 0.375, 0.8102, 0.375, 0.8651, 0.375, 0.8651, 0.375, 0.8102, 0.375, 0.9326, 0.375, 1.0, 0.375, 1.0, 0.375, 0.9326, 0.375, 0.3174, 0.375, 0.3849, 0.375, 0.3849, 0.375, 0.3174, 0.375, 0.439, 0.375, 0.4398, 0.375, 0.4398, 0.375, 0.439, 0.375, 0.25, 0.375, 0.3174, 0.375, 0.3174, 0.375, 0.25, 0.375, 0.8651, 0.375, 0.9326, 0.375, 0.9326, 0.375, 0.8651, 0.3148, 0.5, 0.3148, 0.75, 0.3148, 0.75, 0.3148, 0.5, 0.375, 0.0, 0.375, 0.25, 0.375, 0.25, 0.375, 0.0, 0.375, 0.25, 0.375, 0.3174, 0.375, 0.3174, 0.375, 0.25, 0.375, 0.439, 0.375, 0.4398, 0.375, 0.4398, 0.375, 0.439, 0.375, 0.3174, 0.375, 0.3849, 0.375, 0.3849, 0.375, 0.3174, 0.375, 0.439, 0.375, 0.4398, 0.375, 0.4398, 0.375, 0.439, 0.375, 0.25, 0.375, 0.3174, 0.375, 0.3174, 0.375, 0.25, 0.375, 0.0, 0.375, 0.25, 0.375, 0.25, 0.375, 0.0, 0.375, 0.3849, 0.375, 0.439, 0.375, 0.439, 0.375, 0.3849, 0.375, 0.8102, 0.375, 0.8651, 0.375, 0.8651, 0.375, 0.8102, 0.375, 0.9326, 0.375, 1.0, 0.375, 1.0, 0.375, 0.9326, 0.375, 0.8651, 0.375, 0.9326, 0.375, 0.9326, 0.375, 0.8651, 0.3148, 0.5, 0.3148, 0.75, 0.3148, 0.75, 0.3148, 0.5, 0.375, 0.0, 0.375, 0.25, 0.375, 0.25, 0.375, 0.0, 0.3148, 0.5, 0.3148, 0.75, 0.3148, 0.75, 0.3148, 0.5, 0.375, 0.8651, 0.375, 0.9326, 0.375, 0.9326, 0.375, 0.8651, 0.375, 0.9326, 0.375, 1.0, 0.375, 1.0, 0.375, 0.9326, 0.375, 0.3174, 0.375, 0.3849, 0.375, 0.3849, 0.375, 0.3174, 0.375, 0.3849, 0.375, 0.439, 0.375, 0.439, 0.375, 0.3849, 0.375, 0.8102, 0.375, 0.8651, 0.375, 0.8651, 0.375, 0.8102, 0.375, 0.9326, 0.375, 1.0, 0.375, 1.0, 0.375, 0.9326, 0.375, 0.8651, 0.375, 0.9326, 0.375, 0.9326, 0.375, 0.8651, 0.3148, 0.5, 0.3148, 0.75, 0.3148, 0.75, 0.3148, 0.5, 0.375, 0.8651, 0.375, 0.9326, 0.375, 0.9326, 0.375, 0.8651, 0.375, 0.9326, 0.375, 1.0, 0.375, 1.0, 0.375, 0.9326, 0.375, 0.8102, 0.375, 0.8651, 0.375, 0.8651, 0.375, 0.8102, 0.375, 0.0, 0.375, 0.25, 0.375, 0.25, 0.375, 0.0, 0.375, 0.25, 0.375, 0.3174, 0.375, 0.3174, 0.375, 0.25, 0.375, 0.439, 0.375, 0.4398, 0.375, 0.4398, 0.375, 0.439, 0.375, 0.3174, 0.375, 0.3849, 0.375, 0.3849, 0.375, 0.3174, 0.375, 0.3849, 0.375, 0.439, 0.375, 0.439, 0.375, 0.3849, 0.375, 0.8102, 0.375, 0.8651, 0.375, 0.8651, 0.375, 0.8102, 0.375, 0.3849, 0.375, 0.439, 0.375, 0.439, 0.375, 0.3849, 0.375, 0.3174, 0.375, 0.3849, 0.375, 0.3849, 0.375, 0.3174, 0.375, 0.439, 0.375, 0.4398, 0.375, 0.4398, 0.375, 0.439, 0.3148, 0.5, 0.3148, 0.75, 0.3148, 0.75, 0.3148, 0.5, 0.375, 0.0, 0.375, 0.25, 0.375, 0.25, 0.375, 0.0, 0.375, 0.25, 0.375, 0.3174, 0.375, 0.3174, 0.375, 0.25, 0.375, 0.439, 0.375, 0.4398, 0.375, 0.4398, 0.375, 0.439, 0.375, 0.3174, 0.375, 0.3849, 0.375, 0.3849, 0.375, 0.3174, 0.375, 0.3849, 0.375, 0.439, 0.375, 0.439, 0.375, 0.3849, 0.375, 0.3174, 0.375, 0.3849, 0.375, 0.3849, 0.375, 0.3174, 0.375, 0.439, 0.375, 0.4398, 0.375, 0.4398, 0.375, 0.439, 0.375, 0.25, 0.375, 0.3174, 0.375, 0.3174, 0.375, 0.25, 0.375, 0.8102, 0.375, 0.8651, 0.375, 0.8651, 0.375, 0.8102, 0.375, 0.9326, 0.375, 1.0, 0.375, 1.0, 0.375, 0.9326, 0.375, 0.8651, 0.375, 0.9326, 0.375, 0.9326, 0.375, 0.8651, 0.3148, 0.5, 0.3148, 0.75, 0.3148, 0.75, 0.3148, 0.5, 0.375, 0.0, 0.375, 0.25, 0.375, 0.25, 0.375, 0.0, 0.375, 0.25, 0.375, 0.3174, 0.375, 0.3174, 0.375, 0.25, 0.375, 0.9326, 0.375, 1.0, 0.375, 1.0, 0.375, 0.9326, 0.375, 0.8102, 0.375, 0.8651, 0.375, 0.8651, 0.375, 0.8102, 0.375, 0.3849, 0.375, 0.439, 0.375, 0.439, 0.375, 0.3849, 0.375, 0.3849, 0.375, 0.439, 0.375, 0.439, 0.375, 0.3849, 0.375, 0.8102, 0.375, 0.8651, 0.375, 0.8651, 0.375, 0.8102, 0.375, 0.9326, 0.375, 1.0, 0.375, 1.0, 0.375, 0.9326, 0.375, 0.8651, 0.375, 0.9326, 0.375, 0.9326, 0.375, 0.8651, 0.3148, 0.5, 0.3148, 0.75, 0.3148, 0.75, 0.3148, 0.5, 0.375, 0.0, 0.375, 0.25, 0.375, 0.25, 0.375, 0.0, 0.375, 0.3174, 0.375, 0.3849, 0.375, 0.3849, 0.375, 0.3174, 0.375, 0.439, 0.375, 0.4398, 0.375, 0.4398, 0.375, 0.439, 0.375, 0.25, 0.375, 0.3174, 0.375, 0.3174, 0.375, 0.25, 0.375, 0.8651, 0.375, 0.9326, 0.375, 0.9326, 0.375, 0.8651, 0.3148, 0.5, 0.3148, 0.75, 0.3148, 0.75, 0.3148, 0.5, 0.375, 0.0, 0.375, 0.25, 0.375, 0.25, 0.375, 0.0, 0.375, 0.25, 0.375, 0.3174, 0.375, 0.3174, 0.375, 0.25, 0.375, 0.439, 0.375, 0.4398, 0.375, 0.4398, 0.375, 0.439, 0.375, 0.3174, 0.375, 0.3849, 0.375, 0.3849, 0.375, 0.3174, 0.375, 0.439, 0.375, 0.4398, 0.375, 0.4398, 0.375, 0.439, 0.375, 0.25, 0.375, 0.3174, 0.375, 0.3174, 0.375, 0.25, 0.375, 0.0, 0.375, 0.25, 0.375, 0.25, 0.375, 0.0, 0.375, 0.3849, 0.375, 0.439, 0.375, 0.439, 0.375, 0.3849, 0.375, 0.8102, 0.375, 0.8651, 0.375, 0.8651, 0.375, 0.8102, 0.375, 0.9326, 0.375, 1.0, 0.375, 1.0, 0.375, 0.9326, 0.375, 0.8651, 0.375, 0.9326, 0.375, 0.9326, 0.375, 0.8651, 0.3148, 0.5, 0.3148, 0.75, 0.3148, 0.75, 0.3148, 0.5, 0.375, 0.0, 0.375, 0.25, 0.375, 0.25, 0.375, 0.0, 0.3148, 0.5, 0.3148, 0.75, 0.3148, 0.75, 0.3148, 0.5, 0.375, 0.8651, 0.375, 0.9326, 0.375, 0.9326, 0.375, 0.8651, 0.375, 0.9326, 0.375, 1.0, 0.375, 1.0, 0.375, 0.9326, 0.375, 0.3174, 0.375, 0.3849, 0.375, 0.3849, 0.375, 0.3174, 0.375, 0.3849, 0.375, 0.439, 0.375, 0.439, 0.375, 0.3849, 0.375, 0.8102, 0.375, 0.8651, 0.375, 0.8651, 0.375, 0.8102, 0.375, 0.9326, 0.375, 1.0, 0.375, 1.0, 0.375, 0.9326, 0.375, 0.8651, 0.375, 0.9326, 0.375, 0.9326, 0.375, 0.8651, 0.3148, 0.5, 0.3148, 0.75, 0.3148, 0.75, 0.3148, 0.5, 0.375, 0.8102, 0.375, 0.8651, 0.375, 0.8651, 0.375, 0.8102, 0.375, 0.3849, 0.375, 0.439, 0.375, 0.439, 0.375, 0.3849, 0.375, 0.3174, 0.375, 0.3849, 0.375, 0.3849, 0.375, 0.3174, 0.375, 0.0, 0.375, 0.25, 0.375, 0.25, 0.375, 0.0, 0.375, 0.25, 0.375, 0.3174, 0.375, 0.3174, 0.375, 0.25, 0.375, 0.439, 0.375, 0.4398, 0.375, 0.4398, 0.375, 0.439, 0.375, 0.3174, 0.375, 0.3849, 0.375, 0.3849, 0.375, 0.3174, 0.375, 0.3849, 0.375, 0.439, 0.375, 0.439, 0.375, 0.3849, 0.375, 0.8102, 0.375, 0.8651, 0.375, 0.8651, 0.375, 0.8102, 0.375, 0.3174, 0.375, 0.3849, 0.375, 0.3849, 0.375, 0.3174, 0.375, 0.439, 0.375, 0.4398, 0.375, 0.4398, 0.375, 0.439, 0.375, 0.25, 0.375, 0.3174, 0.375, 0.3174, 0.375, 0.25, 0.375, 0.9326, 0.375, 1.0, 0.375, 1.0, 0.375, 0.9326, 0.375, 0.8651, 0.375, 0.9326, 0.375, 0.9326, 0.375, 0.8651, 0.3148, 0.5, 0.3148, 0.75, 0.3148, 0.75, 0.3148, 0.5, 0.375, 0.0, 0.375, 0.25, 0.375, 0.25, 0.375, 0.0, 0.375, 0.25, 0.375, 0.3174, 0.375, 0.3174, 0.375, 0.25, 0.375, 0.439, 0.375, 0.4398, 0.375, 0.4398, 0.375, 0.439, 0.375, 0.0, 0.375, 0.25, 0.375, 0.25, 0.375, 0.0, 0.3148, 0.5, 0.3148, 0.75, 0.3148, 0.75, 0.3148, 0.5, 0.375, 0.8651, 0.375, 0.9326, 0.375, 0.9326, 0.375, 0.8651, 0.375, 0.3849, 0.375, 0.439, 0.375, 0.439, 0.375, 0.3849, 0.375, 0.8102, 0.375, 0.8651, 0.375, 0.8651, 0.375, 0.8102, 0.375, 0.9326, 0.375, 1.0, 0.375, 1.0, 0.375, 0.9326, 0.375, 0.8651, 0.375, 0.9326, 0.375, 0.9326, 0.375, 0.8651, 0.3148, 0.5, 0.3148, 0.75, 0.3148, 0.75, 0.3148, 0.5, 0.375, 0.0, 0.375, 0.25, 0.375, 0.25, 0.375, 0.0, 0.375, 0.9326, 0.375, 1.0, 0.375, 1.0, 0.375, 0.9326, 0.375, 0.8102, 0.375, 0.8651, 0.375, 0.8651, 0.375, 0.8102, 0.375, 0.3849, 0.375, 0.439, 0.375, 0.439, 0.375, 0.3849, 0.375, 0.25, 0.375, 0.3174, 0.375, 0.3174, 0.375, 0.25, 0.375, 0.439, 0.375, 0.4398, 0.375, 0.4398, 0.375, 0.439, 0.375, 0.3174, 0.375, 0.3849, 0.375, 0.3849, 0.375, 0.3174, 0.375, 0.3849, 0.375, 0.439, 0.375, 0.439, 0.375, 0.3849, 0.375, 0.8102, 0.375, 0.8651, 0.375, 0.8651, 0.375, 0.8102, 0.375, 0.9326, 0.375, 1.0, 0.375, 1.0, 0.375, 0.9326, 0.375, 0.3174, 0.375, 0.3849, 0.375, 0.3849, 0.375, 0.3174, 0.375, 0.439, 0.375, 0.4398, 0.375, 0.4398, 0.375, 0.439, 0.375, 0.25, 0.375, 0.3174, 0.375, 0.3174, 0.375, 0.25, 0.375, 0.8651, 0.375, 0.9326, 0.375, 0.9326, 0.375, 0.8651, 0.3148, 0.5, 0.3148, 0.75, 0.3148, 0.75, 0.3148, 0.5, 0.375, 0.0, 0.375, 0.25, 0.375, 0.25, 0.375, 0.0, 0.375, 0.25, 0.375, 0.3174, 0.375, 0.3174, 0.375, 0.25, 0.375, 0.439, 0.375, 0.4398, 0.375, 0.4398, 0.375, 0.439, 0.375, 0.3174, 0.375, 0.3849, 0.375, 0.3849, 0.375, 0.3174, 0.375, 0.3174, 0.375, 0.3849, 0.375, 0.3849, 0.375, 0.3174, 0.375, 0.439, 0.375, 0.4398, 0.375, 0.4398, 0.375, 0.439, 0.375, 0.25, 0.375, 0.3174, 0.375, 0.3174, 0.375, 0.25, 0.375, 0.3849, 0.375, 0.439, 0.375, 0.439, 0.375, 0.3849, 0.375, 0.8102, 0.375, 0.8651, 0.375, 0.8651, 0.375, 0.8102, 0.375, 0.9326, 0.375, 1.0, 0.375, 1.0, 0.375, 0.9326, 0.375, 0.8651, 0.375, 0.9326, 0.375, 0.9326, 0.375, 0.8651, 0.3148, 0.5, 0.3148, 0.75, 0.3148, 0.75, 0.3148, 0.5, 0.375, 0.0, 0.375, 0.25, 0.375, 0.25, 0.375, 0.0, 0.375, 0.0, 0.375, 0.25, 0.375, 0.25, 0.375, 0.0, 0.3148, 0.5, 0.3148, 0.75, 0.3148, 0.75, 0.3148, 0.5, 0.375, 0.8651, 0.375, 0.9326, 0.375, 0.9326, 0.375, 0.8651, 0.375, 0.3849, 0.375, 0.439, 0.375, 0.439, 0.375, 0.3849, 0.375, 0.8102, 0.375, 0.8651, 0.375, 0.8651, 0.375, 0.8102, 0.375, 0.9326, 0.375, 1.0, 0.375, 1.0, 0.375, 0.9326, 0.375, 0.8651, 0.375, 0.9326, 0.375, 0.9326, 0.375, 0.8651, 0.3148, 0.5, 0.3148, 0.75, 0.3148, 0.75, 0.3148, 0.5, 0.375, 0.0, 0.375, 0.25, 0.375, 0.25, 0.375, 0.0, 0.375, 0.8651, 0.375, 0.9326, 0.375, 0.9326, 0.375, 0.8651, 0.375, 0.9326, 0.375, 1.0, 0.375, 1.0, 0.375, 0.9326, 0.375, 0.8102, 0.375, 0.8651, 0.375, 0.8651, 0.375, 0.8102, 0.375, 0.25, 0.375, 0.3174, 0.375, 0.3174, 0.375, 0.25, 0.375, 0.439, 0.375, 0.4398, 0.375, 0.4398, 0.375, 0.439, 0.375, 0.3174, 0.375, 0.3849, 0.375, 0.3849, 0.375, 0.3174, 0.375, 0.3849, 0.375, 0.439, 0.375, 0.439, 0.375, 0.3849, 0.375, 0.8102, 0.375, 0.8651, 0.375, 0.8651, 0.375, 0.8102, 0.375, 0.9326, 0.375, 1.0, 0.375, 1.0, 0.375, 0.9326, 0.375, 0.0, 0.375, 0.25, 0.375, 0.25, 0.375, 0.0, 0.3148, 0.5, 0.3148, 0.75, 0.3148, 0.75, 0.3148, 0.5, 0.375, 0.8651, 0.375, 0.9326, 0.375, 0.9326, 0.375, 0.8651, 0.375, 0.9326, 0.375, 1.0, 0.375, 1.0, 0.375, 0.9326, 0.375, 0.8102, 0.375, 0.8651, 0.375, 0.8651, 0.375, 0.8102, 0.375, 0.3849, 0.375, 0.439, 0.375, 0.439, 0.375, 0.3849, 0.375, 0.25, 0.375, 0.3174, 0.375, 0.3174, 0.375, 0.25, 0.375, 0.439, 0.375, 0.4398, 0.375, 0.4398, 0.375, 0.439, 0.375, 0.3174, 0.375, 0.3849, 0.375, 0.3849, 0.375, 0.3174, 0.375, 0.3174, 0.375, 0.3849, 0.375, 0.3849, 0.375, 0.3174, 0.375, 0.439, 0.375, 0.4398, 0.375, 0.4398, 0.375, 0.439, 0.375, 0.25, 0.375, 0.3174, 0.375, 0.3174, 0.375, 0.25, 0.375, 0.0, 0.375, 0.25, 0.375, 0.25, 0.375, 0.0, 0.3148, 0.5, 0.3148, 0.75, 0.3148, 0.75, 0.3148, 0.5, 0.375, 0.8651, 0.375, 0.9326, 0.375, 0.9326, 0.375, 0.8651, 0.375, 0.3849, 0.375, 0.439, 0.375, 0.439, 0.375, 0.3849, 0.375, 0.8102, 0.375, 0.8651, 0.375, 0.8651, 0.375, 0.8102, 0.375, 0.9326, 0.375, 1.0, 0.375, 1.0, 0.375, 0.9326, 0.3148, 0.5, 0.3148, 0.75, 0.3148, 0.75, 0.3148, 0.5, 0.375, 0.8651, 0.375, 0.9326, 0.375, 0.9326, 0.375, 0.8651, 0.375, 0.9326, 0.375, 1.0, 0.375, 1.0, 0.375, 0.9326, 0.3148, 0.5, 0.3148, 0.75, 0.3148, 0.75, 0.3148, 0.5, 0.375, 0.0, 0.375, 0.25, 0.375, 0.25, 0.375, 0.0, 0.375, 0.25, 0.375, 0.3174, 0.375, 0.3174, 0.375, 0.25, 0.375, 0.439, 0.375, 0.4398, 0.375, 0.4398, 0.375, 0.439, 0.375, 0.3174, 0.375, 0.3849, 0.375, 0.3849, 0.375, 0.3174, 0.375, 0.3849, 0.375, 0.439, 0.375, 0.439, 0.375, 0.3849, 0.2599, 0.5, 0.314, 0.5, 0.3148, 0.5, 0.3148, 0.75, 0.2599, 0.75, 0.1924, 0.5, 0.2599, 0.5, 0.2599, 0.75, 0.1924, 0.75, 0.125, 0.5, 0.1924, 0.5, 0.1924, 0.75, 0.125, 0.75, 0.375, 0.0, 0.375, 0.25, 0.375, 0.25, 0.375, 0.0, 0.375, 0.25, 0.375, 0.3174, 0.375, 0.3174, 0.375, 0.25, 0.375, 0.439, 0.375, 0.4398, 0.375, 0.4398, 0.375, 0.439, 0.375, 0.3174, 0.375, 0.3849, 0.375, 0.3849, 0.375, 0.3174, 0.375, 0.3849, 0.375, 0.439, 0.375, 0.439, 0.375, 0.3849, 0.375, 0.8102, 0.375, 0.8651, 0.375, 0.8651, 0.375, 0.8102, 0.375, 0.3849, 0.375, 0.439, 0.375, 0.439, 0.375, 0.3849, 0.375, 0.3174, 0.375, 0.3849, 0.375, 0.3849, 0.375, 0.3174, 0.375, 0.439, 0.375, 0.4398, 0.375, 0.4398, 0.375, 0.439, 0.375, 0.25, 0.375, 0.3174, 0.375, 0.3174, 0.375, 0.25, 0.375, 0.0, 0.375, 0.25, 0.375, 0.25, 0.375, 0.0, 0.3148, 0.5, 0.3148, 0.75, 0.3148, 0.75, 0.3148, 0.5, 0.375, 0.8102, 0.375, 0.8651, 0.375, 0.8651, 0.375, 0.8102, 0.375, 0.9326, 0.375, 1.0, 0.375, 1.0, 0.375, 0.9326, 0.375, 0.8651, 0.375, 0.9326, 0.375, 0.9326, 0.375, 0.8651, 0.375, 0.8102, 0.375, 0.8651, 0.375, 0.8651, 0.375, 0.8102, 0.375, 0.3849, 0.375, 0.439, 0.375, 0.439, 0.375, 0.3849, 0.375, 0.3174, 0.375, 0.3849, 0.375, 0.3849, 0.375, 0.3174, 0.375, 0.439, 0.375, 0.4398, 0.375, 0.4398, 0.375, 0.439, 0.375, 0.25, 0.375, 0.3174, 0.375, 0.3174, 0.375, 0.25, 0.375, 0.0, 0.375, 0.25, 0.375, 0.25, 0.375, 0.0, 0.375, 0.9326, 0.375, 1.0, 0.375, 1.0, 0.375, 0.9326, 0.375, 0.8651, 0.375, 0.9326, 0.375, 0.9326, 0.375, 0.8651, 0.3148, 0.5, 0.3148, 0.75, 0.3148, 0.75, 0.3148, 0.5, 0.5832, 0.0, 0.625, 0.0, 0.625, 0.25, 0.5832, 0.25, 0.5665, 0.0, 0.5832, 0.0, 0.5832, 0.25, 0.5665, 0.25, 0.5582, 0.0, 0.5665, 0.0, 0.5665, 0.25, 0.5582, 0.25, 0.5498, 0.0, 0.5582, 0.0, 0.5582, 0.25, 0.5498, 0.25, 0.5582, 0.25, 0.5498, 0.25, 0.5498, 0.25, 0.5582, 0.25, 0.5498, 1.0, 0.5582, 1.0, 0.5582, 1.0, 0.5498, 1.0, 0.5665, 0.25, 0.5582, 0.25, 0.5582, 0.25, 0.5665, 0.25, 0.5665, 1.0, 0.5832, 1.0, 0.5832, 1.0, 0.5665, 1.0, 0.5832, 1.0, 0.625, 1.0, 0.625, 1.0, 0.5832, 1.0, 0.5582, 1.0, 0.5665, 1.0, 0.5665, 1.0, 0.5582, 1.0, 0.5498, 0.25, 0.5498, 0.25, 0.5498, 0.25, 0.5498, 0.25, 0.5498, 0.0, 0.5498, 0.25, 0.5498, 0.25, 0.5498, 0.0, 0.5498, 1.0, 0.5498, 1.0, 0.5498, 1.0, 0.5498, 1.0, 0.5498, 0.25, 0.5498, 0.25, 0.5498, 0.25, 0.5498, 0.25, 0.5498, 0.0, 0.5498, 0.25, 0.5498, 0.25, 0.5498, 0.0, 0.5498, 0.0, 0.5498, 0.25, 0.5498, 0.25, 0.5498, 0.0, 0.5498, 1.0, 0.5498, 1.0, 0.5498, 1.0, 0.5498, 1.0, 0.5498, 0.25, 0.5498, 0.0, 0.5498, 0.0, 0.5498, 0.25, 0.5498, 1.0, 0.5498, 1.0, 0.5498, 1.0, 0.5498, 1.0, 0.5498, 1.0, 0.5498, 1.0, 0.5498, 1.0, 0.5498, 1.0, 0.5498, 0.25, 0.5498, 0.0, 0.5498, 0.0, 0.5498, 0.25, 0.5498, 0.25, 0.5498, 0.25, 0.5498, 0.25, 0.5498, 0.25, 0.5498, 0.25, 0.5498, 0.25, 0.5498, 0.25, 0.5498, 0.25, 0.5498, 0.25, 0.5498, 0.0, 0.5498, 0.0, 0.5498, 0.25, 0.5498, 0.25, 0.5498, 0.25, 0.5498, 0.25, 0.5498, 0.25, 0.5498, 0.0, 0.5498, 0.25, 0.5498, 0.25, 0.5498, 0.0, 0.5498, 1.0, 0.5498, 1.0, 0.5498, 1.0, 0.5498, 1.0, 0.5498, 0.0, 0.5498, 0.25, 0.5498, 0.25, 0.5498, 0.0, 0.5498, 1.0, 0.5498, 1.0, 0.5498, 1.0, 0.5498, 1.0, 0.5498, 0.25, 0.5498, 0.0, 0.5498, 0.0, 0.5498, 0.25, 0.5498, 1.0, 0.5498, 1.0, 0.5498, 1.0, 0.5498, 1.0, 0.5498, 0.25, 0.5498, 0.0, 0.5498, 0.0, 0.5498, 0.25, 0.5498, 0.25, 0.5498, 0.25, 0.5498, 0.25, 0.5498, 0.25, 0.5498, 0.0, 0.5498, 0.25, 0.5498, 0.25, 0.5498, 0.0, 0.5498, 0.25, 0.5498, 0.25, 0.5498, 0.25, 0.5498, 0.25, 0.5498, 0.25, 0.5498, 0.25, 0.5498, 0.0, 0.5498, 0.0, 0.5498, 0.25, 0.5498, 0.25, 0.5498, 0.25, 0.5498, 0.25, 0.5498, 0.25, 0.5498, 0.0, 0.5498, 0.25, 0.5498, 0.25, 0.5498, 0.0, 0.5498, 0.25, 0.5498, 0.25, 0.5498, 0.25, 0.5498, 0.25, 0.5498, 0.25, 0.5498, 0.25, 0.5498, 0.0, 0.5498, 0.25, 0.5498, 0.25, 0.5498, 0.0, 0.5498, 1.0, 0.5498, 1.0, 0.5498, 1.0, 0.5498, 1.0, 0.5498, 1.0, 0.5498, 0.25, 0.5498, 0.0, 0.5498, 0.0, 0.5498, 0.25, 0.5498, 0.25, 0.5498, 0.25, 0.5498, 0.25, 0.5498, 0.25, 0.5498, 0.0, 0.5498, 0.25, 0.5498, 0.25, 0.5498, 0.0, 0.5498, 1.0, 0.5498, 1.0, 0.5498, 1.0, 0.5498, 1.0, 0.5498, 1.0, 0.5498, 1.0, 0.5498, 0.25, 0.5498, 0.0, 0.5498, 0.0, 0.5498, 0.25, 0.5498, 0.25, 0.5498, 0.0, 0.5498, 0.0, 0.5498, 0.25, 0.5498, 1.0, 0.5498, 1.0, 0.5498, 1.0, 0.5498, 1.0, 0.5498, 0.0, 0.5498, 0.25, 0.5498, 0.25, 0.5498, 0.0, 0.5498, 0.25, 0.5498, 0.25, 0.5498, 0.25, 0.5498, 0.25, 0.5498, 1.0, 0.5498, 1.0, 0.5498, 1.0, 0.5498, 1.0, 0.5498, 0.0, 0.5498, 0.25, 0.5498, 0.25, 0.5498, 0.0, 0.5498, 0.25, 0.5498, 0.0, 0.5498, 0.0, 0.5498, 0.25, 0.5498, 0.0, 0.5498, 0.25, 0.5498, 0.25, 0.5498, 0.0, 0.5498, 1.0, 0.5498, 1.0, 0.5498, 1.0, 0.5498, 1.0, 0.5498, 0.25, 0.5498, 0.0, 0.5498, 0.0, 0.5498, 0.25, 0.5498, 0.25, 0.5498, 0.0, 0.5498, 0.0, 0.5498, 0.25, 0.5498, 0.0, 0.5498, 0.25, 0.5498, 0.25, 0.5498, 0.0, 0.5498, 0.25, 0.5498, 0.25, 0.5498, 0.25, 0.5498, 0.25, 0.5498, 1.0, 0.5498, 1.0, 0.5498, 1.0, 0.5498, 1.0, 0.5498, 0.25, 0.5498, 0.25, 0.5498, 0.25, 0.5498, 0.25, 0.5498, 1.0, 0.5498, 1.0, 0.5498, 1.0, 0.5498, 1.0, 0.5498, 0.25, 0.5498, 0.0, 0.5498, 0.0, 0.5498, 0.25, 0.5498, 0.25, 0.5498, 0.25, 0.5498, 0.25, 0.5498, 0.25, 0.5498, 0.25, 0.5498, 0.25, 0.5498, 0.25, 0.5498, 0.25, 0.5498, 0.0, 0.5498, 0.25, 0.5498, 0.25, 0.5498, 0.0, 0.5498, 0.25, 0.5498, 0.0, 0.5498, 0.0, 0.5498, 0.25, 0.5498, 0.25, 0.5498, 0.0, 0.5498, 0.0, 0.5498, 0.25, 0.5498, 0.0, 0.5498, 0.25, 0.5498, 0.25, 0.5498, 0.0, 0.5498, 0.25, 0.5498, 0.0, 0.5498, 0.0, 0.5498, 0.25, 0.5498, 1.0, 0.5498, 1.0, 0.5498, 1.0, 0.5498, 1.0, 0.5498, 0.25, 0.5498, 0.0, 0.5498, 0.0, 0.5498, 0.25, 0.5498, 1.0, 0.5498, 1.0, 0.5498, 1.0, 0.5498, 1.0, 0.5498, 0.25, 0.5498, 0.25, 0.5498, 0.25, 0.5498, 0.25, 0.5498, 0.0, 0.5498, 0.25, 0.5498, 0.25, 0.5498, 0.0, 0.5498, 0.25, 0.5498, 0.25, 0.5498, 0.25, 0.5498, 0.25, 0.5498, 1.0, 0.5498, 1.0, 0.5498, 1.0, 0.5498, 1.0, 0.5498, 0.0, 0.5498, 0.25, 0.5498, 0.25, 0.5498, 0.0, 0.5498, 0.25, 0.5498, 0.0, 0.5498, 0.0, 0.5498, 0.25, 0.6122, 0.3174, 0.6164, 0.25, 0.625, 0.25, 0.6198, 0.3174, 0.625, 0.25, 0.6164, 0.25, 0.5832, 0.25, 0.5832, 0.25, 0.6065, 0.3849, 0.6122, 0.3174, 0.6198, 0.3174, 0.6125, 0.3849, 0.6063, 0.5, 0.6065, 0.3849, 0.6125, 0.3849, 0.6123, 0.5, 0.6125, 0.3849, 0.6198, 0.3174, 0.625, 0.3174, 0.6167, 0.3849, 0.6123, 0.5, 0.6125, 0.3849, 0.6167, 0.3849, 0.6165, 0.5, 0.6198, 0.3174, 0.625, 0.25, 0.625, 0.3174, 0.6165, 0.5, 0.6167, 0.3849, 0.625, 0.3849, 0.625, 0.5, 0.6167, 0.3849, 0.625, 0.3174, 0.625, 0.3849, 0.57, 0.8509, 0.5701, 0.9516, 0.5625, 0.9156, 0.5625, 0.8821, 0.5625, 0.8821, 0.5621, 0.8821, 0.5546, 0.848, 0.5701, 0.849, 0.57, 0.9476, 0.5547, 0.948, 0.5621, 0.9155, 0.5625, 0.9156, 0.5621, 0.8821, 0.5621, 0.9155, 0.5544, 0.9472, 0.5546, 0.8489, 0.5665, 0.75, 0.5832, 0.75, 0.5832, 0.8651, 0.5699, 0.8516, 0.625, 0.8651, 0.625, 0.75, 0.625, 0.75, 0.625, 0.8651, 0.625, 0.75, 0.625, 0.5, 0.625, 0.5, 0.625, 0.75, 0.7401, 0.5, 0.7401, 0.75, 0.7401, 0.75, 0.7401, 0.5, 0.625, 0.8651, 0.625, 0.75, 0.625, 0.75, 0.625, 0.8651, 0.625, 0.8651, 0.625, 0.75, 0.625, 0.75, 0.625, 0.8651, 0.7401, 0.5, 0.7401, 0.75, 0.7401, 0.75, 0.7401, 0.5, 0.625, 0.75, 0.625, 0.5, 0.625, 0.5, 0.625, 0.75, 0.625, 0.5, 0.625, 0.3849, 0.625, 0.3849, 0.625, 0.5, 0.625, 0.5, 0.7401, 0.5, 0.7401, 0.75, 0.625, 0.75, 0.625, 0.5, 0.625, 0.3849, 0.625, 0.3849, 0.625, 0.5, 0.7401, 0.5, 0.7401, 0.75, 0.7401, 0.75, 0.7401, 0.5, 0.625, 0.75, 0.625, 0.5, 0.625, 0.5, 0.625, 0.75, 0.625, 0.75, 0.625, 0.5, 0.625, 0.5, 0.625, 0.75, 0.7401, 0.5, 0.7401, 0.75, 0.7401, 0.75, 0.7401, 0.5, 0.625, 0.5, 0.625, 0.3849, 0.625, 0.3849, 0.625, 0.5, 0.625, 0.8651, 0.625, 0.75, 0.625, 0.75, 0.625, 0.8651, 0.625, 0.75, 0.625, 0.5, 0.625, 0.5, 0.625, 0.75, 0.7401, 0.5, 0.7401, 0.75, 0.7401, 0.75, 0.7401, 0.5, 0.625, 0.5, 0.625, 0.3849, 0.625, 0.3849, 0.625, 0.5, 0.625, 0.8651, 0.625, 0.75, 0.625, 0.75, 0.625, 0.8651, 0.625, 0.8651, 0.625, 0.75, 0.625, 0.75, 0.625, 0.8651, 0.625, 0.5, 0.625, 0.3849, 0.625, 0.3849, 0.625, 0.5, 0.7401, 0.5, 0.7401, 0.75, 0.7401, 0.75, 0.7401, 0.5, 0.625, 0.75, 0.625, 0.5, 0.625, 0.5, 0.625, 0.75, 0.625, 0.8651, 0.625, 0.75, 0.625, 0.75, 0.625, 0.8651, 0.625, 0.5, 0.625, 0.3849, 0.625, 0.3849, 0.625, 0.5, 0.7401, 0.5, 0.7401, 0.75, 0.7401, 0.75, 0.7401, 0.5, 0.625, 0.75, 0.625, 0.5, 0.625, 0.5, 0.625, 0.75, 0.625, 0.75, 0.625, 0.5, 0.625, 0.5, 0.625, 0.75, 0.7401, 0.5, 0.7401, 0.75, 0.7401, 0.75, 0.7401, 0.5, 0.625, 0.5, 0.625, 0.3849, 0.625, 0.3849, 0.625, 0.5, 0.625, 0.8651, 0.625, 0.75, 0.625, 0.75, 0.625, 0.8651])
me_cube_001.update()
me_cube = bpy.data.meshes.new('Cube')
me_cube.from_pydata([(-0.9635, 0.5325, -1.087), (-0.1971, -0.591, 0.804), (-0.9635, 1.216, -1.057), (-0.1971, 0.2491, 1.018), (0.0, -0.5877, 0.8044), (0.0, 0.4657, 0.9659), (-1.043, 0.632, -0.8194), (-1.043, 1.263, -0.9373), (-0.8905, 0.3103, -0.3779), (-0.8905, 1.089, -0.3801), (-0.9818, 0.09794, 0.006098), (-0.9818, 1.153, 0.01486), (-0.7567, -0.6269, 0.4784), (-0.7567, 1.084, 0.4784), (-0.6371, -0.6608, 0.5887), (-0.4505, -0.6477, 0.6983), (-0.4505, 0.7343, 0.9174), (-0.6371, 0.9789, 0.6826), (0.0, 0.8125, 0.82), (0.0, -0.5851, 0.807), (-0.7427, 1.221, -1.04), (-0.1208, 0.3449, 0.9744), (-0.7427, 0.3781, -0.9015), (-0.1208, -0.5865, 0.8161), (-0.6087, 0.3611, -0.7267), (-0.6087, 1.12, -0.7465), (-0.6493, 0.2807, -0.2861), (-0.6493, 1.1, -0.2804), (-0.6079, 0.3367, -0.0669), (-0.6079, 1.128, -0.06529), (-0.3422, -0.2391, 0.2605), (-0.3422, 1.051, 0.2584), (-0.2385, -0.6269, 0.5628), (-0.1363, -0.6503, 0.6963), (-0.2385, 1.002, 0.5628), (-0.1363, 0.8665, 0.7094), (-0.9635, 1.115, -1.055), (-0.1971, -0.05042, 0.9475), (0.0, -0.05042, 0.9498), (-1.043, 0.9414, -0.8277), (-0.8905, 0.8781, -0.3779), (-0.9818, 0.6744, 0.006098), (-0.7567, -0.05042, 0.4784), (0.0, -0.05042, 0.82), (-0.6371, -0.05042, 0.6826), (-0.4505, -0.05042, 0.947), (-0.1208, -0.05042, 0.9512), (-0.6493, 0.8571, -0.2861), (-0.6079, 0.7344, -0.0669), (-0.3422, 0.3374, 0.2584), (-0.2385, -0.05042, 0.5628), (-0.1363, -0.05042, 0.7094), (-0.9635, 0.6884, -1.094), (0.0, -0.4919, 0.9293), (0.0, -0.4919, 0.82), (-0.1208, -0.4919, 0.9306), (-0.6493, 0.4157, -0.2861), (-0.6079, 0.4913, -0.0669), (-0.3422, -0.1041, 0.2584), (-0.2385, -0.4919, 0.5628), (-0.1363, -0.4919, 0.7094), (-0.1971, -0.4919, 0.9292), (-1.047, 0.7598, -0.8203), (-0.8905, 0.4453, -0.3779), (-0.9818, 0.2329, 0.006098), (-0.7567, -0.4919, 0.4784), (-0.6371, -0.4919, 0.6826), (-0.4505, -0.4919, 0.9288), (-0.1971, -0.2712, 0.9863), (-1.064, 0.8391, -0.8127), (-0.8905, 0.666, -0.3779), (-0.9818, 0.4537, 0.006098), (-0.7567, -0.2712, 0.4784), (-0.6371, -0.2712, 0.6826), (-0.4505, -0.2712, 0.9858), (-0.9635, 0.873, -1.054), (0.0, -0.2712, 0.9874), (0.0, -0.2712, 0.82), (-0.1208, -0.2712, 0.9888), (-0.6493, 0.6364, -0.2861), (-0.6079, 0.5137, -0.0669), (-0.3422, 0.1166, 0.2584), (-0.2385, -0.2712, 0.5628), (-0.1363, -0.2712, 0.7094), (-0.9665, 1.131, -0.6532), (-0.9665, 0.4712, -0.5987), (-0.629, 1.062, -0.5113), (-0.629, 0.3209, -0.5064), (-0.9665, 0.9141, -0.6028), (-0.9665, 0.6303, -0.5886), (-0.9665, 0.6917, -0.5722), (0.9635, 0.5325, -1.087), (0.1971, -0.591, 0.804), (0.9635, 1.216, -1.057), (0.1971, 0.2491, 1.018), (1.043, 0.632, -0.8194), (1.043, 1.229, -0.9373), (0.8905, 0.3103, -0.3779), (0.8905, 1.089, -0.3801), (0.9818, 0.09794, 0.006098), (0.9818, 1.153, 0.01486), (0.7567, -0.6269, 0.4784), (0.7567, 1.084, 0.4784), (0.6371, -0.6608, 0.5887), (0.4505, -0.6477, 0.6983), (0.4505, 0.7343, 0.9174), (0.6371, 0.9789, 0.6826), (0.7427, 1.221, -1.04), (0.1208, 0.3449, 0.9744), (0.7427, 0.3781, -0.9015), (0.1208, -0.5865, 0.8161), (0.6087, 0.3611, -0.7267), (0.6087, 1.12, -0.7465), (0.6493, 0.2807, -0.2861), (0.6493, 1.1, -0.2804), (0.6079, 0.3367, -0.0669), (0.6079, 1.128, -0.06529), (0.3422, -0.2391, 0.2605), (0.3422, 1.051, 0.2584), (0.2385, -0.6269, 0.5628), (0.1363, -0.6503, 0.6963), (0.2385, 1.002, 0.5628), (0.1363, 0.8665, 0.7094), (0.9635, 1.115, -1.055), (0.1971, -0.05042, 0.9475), (1.043, 0.9414, -0.8277), (0.8905, 0.8781, -0.3779), (0.9818, 0.6744, 0.006098), (0.7567, -0.05042, 0.4784), (0.6371, -0.05042, 0.6826), (0.4505, -0.05042, 0.947), (0.1208, -0.05042, 0.9512), (0.6493, 0.8571, -0.2861), (0.6079, 0.7344, -0.0669), (0.3422, 0.3374, 0.2584), (0.2385, -0.05042, 0.5628), (0.1363, -0.05042, 0.7094), (0.9635, 0.6884, -1.094), (0.1208, -0.4919, 0.9306), (0.6493, 0.4157, -0.2861), (0.6079, 0.4913, -0.0669), (0.3422, -0.1041, 0.2584), (0.2385, -0.4919, 0.5628), (0.1363, -0.4919, 0.7094), (0.1971, -0.4919, 0.9292), (1.047, 0.7153, -0.8076), (0.8905, 0.4453, -0.3779), (0.9818, 0.2329, 0.006098), (0.7567, -0.4919, 0.4784), (0.6371, -0.4919, 0.6826), (0.4505, -0.4919, 0.9288), (0.1971, -0.2712, 0.9863), (1.055, 0.8278, -0.7748), (0.8905, 0.666, -0.3779), (0.9818, 0.4537, 0.006098), (0.7567, -0.2712, 0.4784), (0.6371, -0.2712, 0.6826), (0.4505, -0.2712, 0.9858), (0.9635, 0.873, -1.054), (0.1208, -0.2712, 0.9888), (0.6493, 0.6364, -0.2861), (0.6079, 0.5137, -0.0669), (0.3422, 0.1166, 0.2584), (0.2385, -0.2712, 0.5628), (0.1363, -0.2712, 0.7094), (0.9665, 1.088, -0.6532), (0.9665, 0.4712, -0.5987), (0.629, 1.062, -0.5113), (0.629, 0.3209, -0.5064), (0.9665, 0.9141, -0.6028), (0.9665, 0.6303, -0.5886), (0.9665, 0.6917, -0.5722), (0.002325, 1.056, 0.6826), (0.002326, 1.166, -0.3801), (0.002326, 0.8109, 0.9174), (0.002326, 1.161, 0.4784), (0.002327, 0.2491, 1.018), (0.002326, 1.229, 0.01486), (0.002326, 1.165, -0.6532)], [], [(45, 37, 3, 16), (35, 21, 5, 18), (54, 53, 4, 19), (33, 23, 1, 15), (55, 61, 1, 23), (22, 24, 6, 0), (36, 39, 7, 2), (87, 26, 8, 85), (88, 40, 9, 84), (26, 28, 10, 8), (40, 41, 11, 9), (28, 30, 12, 10), (41, 42, 13, 11), (30, 32, 14, 12), (32, 33, 15, 14), (42, 44, 17, 13), (44, 45, 16, 17), (121, 122, 35, 34), (118, 121, 34, 31), (116, 118, 31, 29), (114, 116, 29, 27), (165, 167, 86, 84, 178), (107, 112, 25, 20), (53, 55, 23, 4), (2, 20, 22, 0, 52, 75, 36), (19, 4, 23, 33), (108, 94, 176, 3, 21), (20, 25, 24, 22), (87, 86, 25, 20, 22, 24), (56, 57, 28, 26), (57, 58, 30, 28), (58, 59, 32, 30), (59, 60, 33, 32), (43, 51, 35, 18), (77, 83, 51, 43), (34, 35, 51, 50), (31, 34, 50, 49), (29, 31, 49, 48), (27, 29, 48, 47), (5, 21, 46, 38), (73, 74, 45, 44), (72, 73, 44, 42), (71, 72, 42, 41), (70, 71, 41, 40), (90, 70, 40, 88), (75, 69, 39, 36), (21, 3, 37, 46), (18, 5, 38, 43), (74, 68, 37, 45), (15, 1, 61, 67), (0, 6, 62, 52), (85, 8, 63, 89), (8, 10, 64, 63), (10, 12, 65, 64), (12, 14, 66, 65), (14, 15, 67, 66), (19, 33, 60, 54), (82, 83, 60, 59), (81, 82, 59, 58), (80, 81, 58, 57), (79, 80, 57, 56), (76, 78, 55, 53), (78, 68, 61, 55), (77, 76, 53, 54), (43, 38, 76, 77), (46, 37, 68, 78), (38, 46, 78, 76), (47, 48, 80, 79), (48, 49, 81, 80), (49, 50, 82, 81), (50, 51, 83, 82), (67, 61, 68, 74), (52, 62, 69, 75), (89, 63, 70, 90), (63, 64, 71, 70), (64, 65, 72, 71), (65, 66, 73, 72), (66, 67, 74, 73), (54, 60, 83, 77), (62, 89, 90, 69), (6, 85, 89, 62), (69, 90, 88, 39), (26, 56, 79, 47, 27, 86, 87), (112, 167, 86, 25), (39, 88, 84, 7), (24, 87, 85, 6), (130, 105, 94, 124), (122, 18, 5, 108), (120, 104, 92, 110), (138, 110, 92, 144), (109, 91, 95, 111), (123, 93, 96, 125), (168, 166, 97, 113), (169, 165, 98, 126), (113, 97, 99, 115), (126, 98, 100, 127), (115, 99, 101, 117), (127, 100, 102, 128), (117, 101, 103, 119), (119, 103, 104, 120), (128, 102, 106, 129), (129, 106, 105, 130), (106, 121, 34, 17, 172), (102, 118, 31, 13, 175), (100, 116, 29, 11, 177), (98, 114, 27, 9, 173), (98, 165, 178, 173), (93, 107, 20, 2), (53, 4, 110, 138), (93, 123, 158, 137, 91, 109, 107), (19, 120, 110, 4), (122, 108, 21, 35), (107, 109, 111, 112), (168, 111, 109, 107, 112, 167), (139, 113, 115, 140), (140, 115, 117, 141), (141, 117, 119, 142), (142, 119, 120, 143), (43, 18, 122, 136), (77, 43, 136, 164), (121, 135, 136, 122), (118, 134, 135, 121), (116, 133, 134, 118), (114, 132, 133, 116), (5, 38, 131, 108), (156, 129, 130, 157), (155, 128, 129, 156), (154, 127, 128, 155), (153, 126, 127, 154), (171, 169, 126, 153), (158, 123, 125, 152), (108, 131, 124, 94), (157, 130, 124, 151), (104, 150, 144, 92), (91, 137, 145, 95), (166, 170, 146, 97), (97, 146, 147, 99), (99, 147, 148, 101), (101, 148, 149, 103), (103, 149, 150, 104), (19, 54, 143, 120), (163, 142, 143, 164), (162, 141, 142, 163), (161, 140, 141, 162), (160, 139, 140, 161), (76, 53, 138, 159), (159, 138, 144, 151), (131, 159, 151, 124), (38, 76, 159, 131), (132, 160, 161, 133), (133, 161, 162, 134), (134, 162, 163, 135), (135, 163, 164, 136), (150, 157, 151, 144), (137, 158, 152, 145), (170, 171, 153, 146), (146, 153, 154, 147), (147, 154, 155, 148), (148, 155, 156, 149), (149, 156, 157, 150), (54, 77, 164, 143), (145, 152, 171, 170), (95, 145, 170, 166), (152, 125, 169, 171), (113, 168, 167, 114, 132, 160, 139), (96, 112, 25, 7), (125, 96, 165, 169), (111, 95, 166, 168), (122, 105, 174, 16, 35), (105, 106, 172, 174), (94, 105, 174, 176), (106, 102, 175, 172), (102, 100, 177, 175), (100, 98, 173, 177), (167, 114, 27, 86), (165, 96, 7, 84, 178), (96, 93, 2, 7), (175, 177, 11, 13), (174, 172, 17, 16), (177, 173, 9, 11), (176, 174, 16, 3), (172, 175, 13, 17), (173, 178, 84, 9)])
_uv = me_cube.uv_layers.new(name='UVMap')
_uv.uv.foreach_set('vector', [0.6025, 0.1187, 0.625, 0.1187, 0.625, 0.25, 0.6025, 0.25, 0.6025, 0.3467, 0.625, 0.3467, 0.625, 0.5, 0.6025, 0.5, 0.6025, 0.6865, 0.625, 0.6865, 0.625, 0.75, 0.6025, 0.75, 0.6025, 0.9033, 0.625, 0.9033, 0.625, 1.0, 0.6025, 1.0, 0.7783, 0.6865, 0.875, 0.6865, 0.875, 0.75, 0.7783, 0.75, 0.375, 0.9033, 0.4055, 0.9033, 0.4055, 1.0, 0.375, 1.0, 0.375, 0.1187, 0.4055, 0.1187, 0.4055, 0.25, 0.375, 0.25, 0.4322, 0.9033, 0.4588, 0.9033, 0.4588, 1.0, 0.4322, 1.0, 0.4322, 0.1187, 0.4588, 0.1187, 0.4588, 0.25, 0.4322, 0.25, 0.4588, 0.9033, 0.5008, 0.9033, 0.5008, 1.0, 0.4588, 1.0, 0.4588, 0.1187, 0.5008, 0.1187, 0.5008, 0.25, 0.4588, 0.25, 0.5008, 0.9033, 0.5575, 0.9033, 0.5575, 1.0, 0.5008, 1.0, 0.5008, 0.1187, 0.5575, 0.1187, 0.5575, 0.25, 0.5008, 0.25, 0.5575, 0.9033, 0.58, 0.9033, 0.58, 1.0, 0.5575, 1.0, 0.58, 0.9033, 0.6025, 0.9033, 0.6025, 1.0, 0.58, 1.0, 0.5575, 0.1187, 0.58, 0.1187, 0.58, 0.25, 0.5575, 0.25, 0.58, 0.1187, 0.6025, 0.1187, 0.6025, 0.25, 0.58, 0.25, 0.58, 0.3467, 0.6025, 0.3467, 0.6025, 0.3467, 0.58, 0.3467, 0.5575, 0.3467, 0.58, 0.3467, 0.58, 0.3467, 0.5575, 0.3467, 0.5008, 0.3467, 0.5575, 0.3467, 0.5575, 0.3467, 0.5008, 0.3467, 0.4588, 0.3467, 0.5008, 0.3467, 0.5008, 0.3467, 0.4588, 0.3467, 0.4322, 0.25, 0.4322, 0.3467, 0.4322, 0.3467, 0.4322, 0.25, 0.4322, 0.25, 0.375, 0.3467, 0.4055, 0.3467, 0.4055, 0.3467, 0.375, 0.3467, 0.625, 0.6865, 0.7783, 0.6865, 0.7783, 0.75, 0.625, 0.75, 0.125, 0.5, 0.2217, 0.5, 0.2217, 0.75, 0.125, 0.75, 0.125, 0.6865, 0.125, 0.6589, 0.125, 0.6313, 0.6025, 0.75, 0.625, 0.75, 0.625, 0.9033, 0.6025, 0.9033, 0.7783, 0.5, 0.875, 0.5, 0.875, 0.5, 0.875, 0.5, 0.7783, 0.5, 0.2217, 0.5, 0.4055, 0.3467, 0.4055, 0.9033, 0.2217, 0.75, 0.4322, 0.9033, 0.4322, 0.3467, 0.4055, 0.3467, 0.375, 0.3467, 0.2217, 0.75, 0.4055, 0.9033, 0.4588, 0.7619, 0.5008, 0.7619, 0.5008, 0.9033, 0.4588, 0.9033, 0.5008, 0.7619, 0.5575, 0.7619, 0.5575, 0.9033, 0.5008, 0.9033, 0.5575, 0.7619, 0.58, 0.7619, 0.58, 0.9033, 0.5575, 0.9033, 0.58, 0.7619, 0.6025, 0.7619, 0.6025, 0.9033, 0.58, 0.9033, 0.6025, 0.6313, 0.6025, 0.639, 0.6025, 0.3467, 0.6025, 0.5, 0.6025, 0.6589, 0.6025, 0.7005, 0.6025, 0.639, 0.6025, 0.6313, 0.58, 0.3467, 0.6025, 0.3467, 0.6025, 0.639, 0.58, 0.639, 0.5575, 0.3467, 0.58, 0.3467, 0.58, 0.639, 0.5575, 0.639, 0.5008, 0.3467, 0.5575, 0.3467, 0.5575, 0.639, 0.5008, 0.639, 0.4588, 0.3467, 0.5008, 0.3467, 0.5008, 0.639, 0.4588, 0.639, 0.625, 0.5, 0.7783, 0.5, 0.7783, 0.6313, 0.625, 0.6313, 0.58, 0.09111, 0.6025, 0.09111, 0.6025, 0.1187, 0.58, 0.1187, 0.5575, 0.09111, 0.58, 0.09111, 0.58, 0.1187, 0.5575, 0.1187, 0.5008, 0.09111, 0.5575, 0.09111, 0.5575, 0.1187, 0.5008, 0.1187, 0.4588, 0.09111, 0.5008, 0.09111, 0.5008, 0.1187, 0.4588, 0.1187, 0.4322, 0.09111, 0.4588, 0.09111, 0.4588, 0.1187, 0.4322, 0.1187, 0.375, 0.09111, 0.4055, 0.09111, 0.4055, 0.1187, 0.375, 0.1187, 0.7783, 0.5, 0.875, 0.5, 0.875, 0.6313, 0.7783, 0.6313, 0.6025, 0.5, 0.625, 0.5, 0.625, 0.6313, 0.6025, 0.6313, 0.6025, 0.09111, 0.625, 0.09111, 0.625, 0.1187, 0.6025, 0.1187, 0.6025, 0.0, 0.625, 0.0, 0.625, 0.06351, 0.6025, 0.06351, 0.375, 0.0, 0.4055, 0.0, 0.4055, 0.06351, 0.375, 0.06351, 0.4322, 0.0, 0.4588, 0.0, 0.4588, 0.06351, 0.4322, 0.06351, 0.4588, 0.0, 0.5008, 0.0, 0.5008, 0.06351, 0.4588, 0.06351, 0.5008, 0.0, 0.5575, 0.0, 0.5575, 0.06351, 0.5008, 0.06351, 0.5575, 0.0, 0.58, 0.0, 0.58, 0.06351, 0.5575, 0.06351, 0.58, 0.0, 0.6025, 0.0, 0.6025, 0.06351, 0.58, 0.06351, 0.6025, 0.75, 0.6025, 0.9033, 0.6025, 0.7619, 0.6025, 0.6865, 0.58, 0.7004, 0.6025, 0.7005, 0.6025, 0.7619, 0.58, 0.7619, 0.5575, 0.7005, 0.58, 0.7004, 0.58, 0.7619, 0.5575, 0.7619, 0.5008, 0.7004, 0.5575, 0.7005, 0.5575, 0.7619, 0.5008, 0.7619, 0.4588, 0.7005, 0.5008, 0.7004, 0.5008, 0.7619, 0.4588, 0.7619, 0.625, 0.6589, 0.7783, 0.6589, 0.7783, 0.6865, 0.625, 0.6865, 0.7783, 0.6589, 0.875, 0.6589, 0.875, 0.6865, 0.7783, 0.6865, 0.6025, 0.6589, 0.625, 0.6589, 0.625, 0.6865, 0.6025, 0.6865, 0.6025, 0.6313, 0.625, 0.6313, 0.625, 0.6589, 0.6025, 0.6589, 0.7783, 0.6313, 0.875, 0.6313, 0.875, 0.6589, 0.7783, 0.6589, 0.625, 0.6313, 0.7783, 0.6313, 0.7783, 0.6589, 0.625, 0.6589, 0.4588, 0.639, 0.5008, 0.639, 0.5008, 0.7004, 0.4588, 0.7005, 0.5008, 0.639, 0.5575, 0.639, 0.5575, 0.7005, 0.5008, 0.7004, 0.5575, 0.639, 0.58, 0.639, 0.58, 0.7004, 0.5575, 0.7005, 0.58, 0.639, 0.6025, 0.639, 0.6025, 0.7005, 0.58, 0.7004, 0.6025, 0.06351, 0.625, 0.06351, 0.625, 0.09111, 0.6025, 0.09111, 0.375, 0.06351, 0.4055, 0.06351, 0.4055, 0.09111, 0.375, 0.09111, 0.4322, 0.06351, 0.4588, 0.06351, 0.4588, 0.09111, 0.4322, 0.09111, 0.4588, 0.06351, 0.5008, 0.06351, 0.5008, 0.09111, 0.4588, 0.09111, 0.5008, 0.06351, 0.5575, 0.06351, 0.5575, 0.09111, 0.5008, 0.09111, 0.5575, 0.06351, 0.58, 0.06351, 0.58, 0.09111, 0.5575, 0.09111, 0.58, 0.06351, 0.6025, 0.06351, 0.6025, 0.09111, 0.58, 0.09111, 0.6025, 0.6865, 0.6025, 0.7619, 0.6025, 0.7005, 0.6025, 0.6589, 0.4055, 0.06351, 0.4322, 0.06351, 0.4322, 0.09111, 0.4055, 0.09111, 0.4055, 0.0, 0.4322, 0.0, 0.4322, 0.06351, 0.4055, 0.06351, 0.4055, 0.09111, 0.4322, 0.09111, 0.4322, 0.1187, 0.4055, 0.1187, 0.4588, 0.9033, 0.4588, 0.7619, 0.4588, 0.7005, 0.4588, 0.639, 0.4588, 0.3467, 0.4322, 0.3467, 0.4322, 0.9033, 0.4055, 0.3467, 0.4322, 0.3467, 0.4322, 0.3467, 0.4055, 0.3467, 0.4055, 0.1187, 0.4322, 0.1187, 0.4322, 0.25, 0.4055, 0.25, 0.4055, 0.9033, 0.4322, 0.9033, 0.4322, 1.0, 0.4055, 1.0, 0.6025, 0.1187, 0.6025, 0.25, 0.625, 0.25, 0.625, 0.1187, 0.6025, 0.3467, 0.6025, 0.5, 0.625, 0.5, 0.625, 0.3467, 0.6025, 0.9033, 0.6025, 1.0, 0.625, 1.0, 0.625, 0.9033, 0.7783, 0.6865, 0.7783, 0.75, 0.875, 0.75, 0.875, 0.6865, 0.375, 0.9033, 0.375, 1.0, 0.4055, 1.0, 0.4055, 0.9033, 0.375, 0.1187, 0.375, 0.25, 0.4055, 0.25, 0.4055, 0.1187, 0.4322, 0.9033, 0.4322, 1.0, 0.4588, 1.0, 0.4588, 0.9033, 0.4322, 0.1187, 0.4322, 0.25, 0.4588, 0.25, 0.4588, 0.1187, 0.4588, 0.9033, 0.4588, 1.0, 0.5008, 1.0, 0.5008, 0.9033, 0.4588, 0.1187, 0.4588, 0.25, 0.5008, 0.25, 0.5008, 0.1187, 0.5008, 0.9033, 0.5008, 1.0, 0.5575, 1.0, 0.5575, 0.9033, 0.5008, 0.1187, 0.5008, 0.25, 0.5575, 0.25, 0.5575, 0.1187, 0.5575, 0.9033, 0.5575, 1.0, 0.58, 1.0, 0.58, 0.9033, 0.58, 0.9033, 0.58, 1.0, 0.6025, 1.0, 0.6025, 0.9033, 0.5575, 0.1187, 0.5575, 0.25, 0.58, 0.25, 0.58, 0.1187, 0.58, 0.1187, 0.58, 0.25, 0.6025, 0.25, 0.6025, 0.1187, 0.58, 0.25, 0.58, 0.3467, 0.58, 0.3467, 0.58, 0.25, 0.58, 0.25, 0.5575, 0.25, 0.5575, 0.3467, 0.5575, 0.3467, 0.5575, 0.25, 0.5575, 0.25, 0.5008, 0.25, 0.5008, 0.3467, 0.5008, 0.3467, 0.5008, 0.25, 0.5008, 0.25, 0.4588, 0.25, 0.4588, 0.3467, 0.4588, 0.3467, 0.4588, 0.25, 0.4588, 0.25, 0.4588, 0.25, 0.4322, 0.25, 0.4322, 0.25, 0.4588, 0.25, 0.125, 0.5, 0.2217, 0.5, 0.2217, 0.5, 0.125, 0.5, 0.625, 0.6865, 0.625, 0.75, 0.7783, 0.75, 0.7783, 0.6865, 0.125, 0.5, 0.125, 0.6313, 0.125, 0.6589, 0.125, 0.6865, 0.125, 0.75, 0.2217, 0.75, 0.2217, 0.5, 0.6025, 0.75, 0.6025, 0.9033, 0.625, 0.9033, 0.625, 0.75, 0.6025, 0.3467, 0.625, 0.3467, 0.625, 0.3467, 0.6025, 0.3467, 0.2217, 0.5, 0.2217, 0.75, 0.4055, 0.9033, 0.4055, 0.3467, 0.4322, 0.9033, 0.4055, 0.9033, 0.2217, 0.75, 0.375, 0.3467, 0.4055, 0.3467, 0.4322, 0.3467, 0.4588, 0.7619, 0.4588, 0.9033, 0.5008, 0.9033, 0.5008, 0.7619, 0.5008, 0.7619, 0.5008, 0.9033, 0.5575, 0.9033, 0.5575, 0.7619, 0.5575, 0.7619, 0.5575, 0.9033, 0.58, 0.9033, 0.58, 0.7619, 0.58, 0.7619, 0.58, 0.9033, 0.6025, 0.9033, 0.6025, 0.7619, 0.6025, 0.6313, 0.6025, 0.5, 0.6025, 0.3467, 0.6025, 0.639, 0.6025, 0.6589, 0.6025, 0.6313, 0.6025, 0.639, 0.6025, 0.7005, 0.58, 0.3467, 0.58, 0.639, 0.6025, 0.639, 0.6025, 0.3467, 0.5575, 0.3467, 0.5575, 0.639, 0.58, 0.639, 0.58, 0.3467, 0.5008, 0.3467, 0.5008, 0.639, 0.5575, 0.639, 0.5575, 0.3467, 0.4588, 0.3467, 0.4588, 0.639, 0.5008, 0.639, 0.5008, 0.3467, 0.625, 0.5, 0.625, 0.6313, 0.7783, 0.6313, 0.7783, 0.5, 0.58, 0.09111, 0.58, 0.1187, 0.6025, 0.1187, 0.6025, 0.09111, 0.5575, 0.09111, 0.5575, 0.1187, 0.58, 0.1187, 0.58, 0.09111, 0.5008, 0.09111, 0.5008, 0.1187, 0.5575, 0.1187, 0.5575, 0.09111, 0.4588, 0.09111, 0.4588, 0.1187, 0.5008, 0.1187, 0.5008, 0.09111, 0.4322, 0.09111, 0.4322, 0.1187, 0.4588, 0.1187, 0.4588, 0.09111, 0.375, 0.09111, 0.375, 0.1187, 0.4055, 0.1187, 0.4055, 0.09111, 0.7783, 0.5, 0.7783, 0.6313, 0.875, 0.6313, 0.875, 0.5, 0.6025, 0.09111, 0.6025, 0.1187, 0.625, 0.1187, 0.625, 0.09111, 0.6025, 0.0, 0.6025, 0.06351, 0.625, 0.06351, 0.625, 0.0, 0.375, 0.0, 0.375, 0.06351, 0.4055, 0.06351, 0.4055, 0.0, 0.4322, 0.0, 0.4322, 0.06351, 0.4588, 0.06351, 0.4588, 0.0, 0.4588, 0.0, 0.4588, 0.06351, 0.5008, 0.06351, 0.5008, 0.0, 0.5008, 0.0, 0.5008, 0.06351, 0.5575, 0.06351, 0.5575, 0.0, 0.5575, 0.0, 0.5575, 0.06351, 0.58, 0.06351, 0.58, 0.0, 0.58, 0.0, 0.58, 0.06351, 0.6025, 0.06351, 0.6025, 0.0, 0.6025, 0.75, 0.6025, 0.6865, 0.6025, 0.7619, 0.6025, 0.9033, 0.58, 0.7004, 0.58, 0.7619, 0.6025, 0.7619, 0.6025, 0.7005, 0.5575, 0.7005, 0.5575, 0.7619, 0.58, 0.7619, 0.58, 0.7004, 0.5008, 0.7004, 0.5008, 0.7619, 0.5575, 0.7619, 0.5575, 0.7005, 0.4588, 0.7005, 0.4588, 0.7619, 0.5008, 0.7619, 0.5008, 0.7004, 0.625, 0.6589, 0.625, 0.6865, 0.7783, 0.6865, 0.7783, 0.6589, 0.7783, 0.6589, 0.7783, 0.6865, 0.875, 0.6865, 0.875, 0.6589, 0.7783, 0.6313, 0.7783, 0.6589, 0.875, 0.6589, 0.875, 0.6313, 0.625, 0.6313, 0.625, 0.6589, 0.7783, 0.6589, 0.7783, 0.6313, 0.4588, 0.639, 0.4588, 0.7005, 0.5008, 0.7004, 0.5008, 0.639, 0.5008, 0.639, 0.5008, 0.7004, 0.5575, 0.7005, 0.5575, 0.639, 0.5575, 0.639, 0.5575, 0.7005, 0.58, 0.7004, 0.58, 0.639, 0.58, 0.639, 0.58, 0.7004, 0.6025, 0.7005, 0.6025, 0.639, 0.6025, 0.06351, 0.6025, 0.09111, 0.625, 0.09111, 0.625, 0.06351, 0.375, 0.06351, 0.375, 0.09111, 0.4055, 0.09111, 0.4055, 0.06351, 0.4322, 0.06351, 0.4322, 0.09111, 0.4588, 0.09111, 0.4588, 0.06351, 0.4588, 0.06351, 0.4588, 0.09111, 0.5008, 0.09111, 0.5008, 0.06351, 0.5008, 0.06351, 0.5008, 0.09111, 0.5575, 0.09111, 0.5575, 0.06351, 0.5575, 0.06351, 0.5575, 0.09111, 0.58, 0.09111, 0.58, 0.06351, 0.58, 0.06351, 0.58, 0.09111, 0.6025, 0.09111, 0.6025, 0.06351, 0.6025, 0.6865, 0.6025, 0.6589, 0.6025, 0.7005, 0.6025, 0.7619, 0.4055, 0.06351, 0.4055, 0.09111, 0.4322, 0.09111, 0.4322, 0.06351, 0.4055, 0.0, 0.4055, 0.06351, 0.4322, 0.06351, 0.4322, 0.0, 0.4055, 0.09111, 0.4055, 0.1187, 0.4322, 0.1187, 0.4322, 0.09111, 0.4588, 0.9033, 0.4322, 0.9033, 0.4322, 0.3467, 0.4588, 0.3467, 0.4588, 0.639, 0.4588, 0.7005, 0.4588, 0.7619, 0.4055, 0.25, 0.4055, 0.3467, 0.4055, 0.3467, 0.4055, 0.25, 0.4055, 0.1187, 0.4055, 0.25, 0.4322, 0.25, 0.4322, 0.1187, 0.4055, 0.9033, 0.4055, 1.0, 0.4322, 1.0, 0.4322, 0.9033, 0.6025, 0.3467, 0.6025, 0.25, 0.6025, 0.25, 0.6025, 0.25, 0.6025, 0.3467, 0.6025, 0.25, 0.58, 0.25, 0.58, 0.25, 0.6025, 0.25, 0.625, 0.25, 0.6025, 0.25, 0.6025, 0.25, 0.625, 0.25, 0.58, 0.25, 0.5575, 0.25, 0.5575, 0.25, 0.58, 0.25, 0.5575, 0.25, 0.5008, 0.25, 0.5008, 0.25, 0.5575, 0.25, 0.5008, 0.25, 0.4588, 0.25, 0.4588, 0.25, 0.5008, 0.25, 0.4322, 0.3467, 0.4588, 0.3467, 0.4588, 0.3467, 0.4322, 0.3467, 0.4322, 0.25, 0.4055, 0.25, 0.4055, 0.25, 0.4322, 0.25, 0.4322, 0.25, 0.4055, 0.25, 0.375, 0.25, 0.375, 0.25, 0.4055, 0.25, 0.5575, 0.25, 0.5008, 0.25, 0.5008, 0.25, 0.5575, 0.25, 0.6025, 0.25, 0.58, 0.25, 0.58, 0.25, 0.6025, 0.25, 0.5008, 0.25, 0.4588, 0.25, 0.4588, 0.25, 0.5008, 0.25, 0.625, 0.25, 0.6025, 0.25, 0.6025, 0.25, 0.625, 0.25, 0.58, 0.25, 0.5575, 0.25, 0.5575, 0.25, 0.58, 0.25, 0.4588, 0.25, 0.4322, 0.25, 0.4322, 0.25, 0.4588, 0.25])
me_cube.update()

# ---- objects
ob_light = bpy.data.objects.new('Light', light_light)
ob_camera = bpy.data.objects.new('Camera', cam_camera)
ob_empty = bpy.data.objects.new('Empty', None)
ob_empty_001 = bpy.data.objects.new('Empty.001', None)
ob_empty_002 = bpy.data.objects.new('Empty.002', None)
ob_empty_003 = bpy.data.objects.new('Empty.003', None)
ob_cube = bpy.data.objects.new('Cube', me_cube_001)
ob_cube_001 = bpy.data.objects.new('Cube.001', me_cube)

# ---- transforms, parenting, visibility, modifiers, constraints
ob_light.location = (4.076, 1.005, 5.904)
ob_light.rotation_euler = (0.6503, 0.05522, 1.866)
ob_light.lock_rotations_4d = False
ob_light.empty_display_type = 'ARROWS'
ob_light.color = (0.0, 0.0, 0.0, 0.0)
ob_light.hide_select = True
ob_light.lineart.crease_threshold = 0.0
ob_camera.location = (7.359, -6.926, 4.958)
ob_camera.rotation_euler = (1.109, 0.0, 0.8149)
ob_camera.lock_rotations_4d = False
ob_camera.empty_display_type = 'ARROWS'
ob_camera.color = (0.0, 0.0, 0.0, 0.0)
ob_camera.hide_select = True
ob_camera.display_type = 'WIRE'
ob_camera.lineart.crease_threshold = 0.0
ob_empty.location = (0.528, 0.0, 0.0)
ob_empty.rotation_euler = (1.571, -0.0, -0.0)
ob_empty.empty_display_type = 'IMAGE'
ob_empty.empty_display_size = 5.0
ob_empty.empty_image_depth = 'BACK'
ob_empty.show_empty_image_perspective = False
ob_empty.empty_image_side = 'FRONT'
ob_empty.hide_select = True
ob_empty_001.location = (-6.905e-34, -0.3221, -3.11e-18)
ob_empty_001.rotation_euler = (1.571, -0.0, 1.571)
ob_empty_001.empty_display_type = 'IMAGE'
ob_empty_001.empty_display_size = 5.0
ob_empty_001.empty_image_depth = 'BACK'
ob_empty_001.show_empty_image_perspective = False
ob_empty_001.empty_image_side = 'FRONT'
ob_empty_001.hide_select = True
ob_empty_002.location = (0.0, -1.386, 0.0)
ob_empty_002.rotation_euler = (1.571, -0.0, -1.571)
ob_empty_002.empty_display_type = 'IMAGE'
ob_empty_002.empty_display_size = 5.0
ob_empty_002.empty_image_depth = 'BACK'
ob_empty_002.show_empty_image_perspective = False
ob_empty_002.empty_image_side = 'FRONT'
ob_empty_002.hide_select = True
ob_empty_003.location = (1.288, 0.0, 0.0)
ob_empty_003.rotation_euler = (1.571, 0.0, 3.142)
ob_empty_003.empty_display_type = 'IMAGE'
ob_empty_003.empty_display_size = 5.0
ob_empty_003.empty_image_depth = 'BACK'
ob_empty_003.show_empty_image_perspective = False
ob_empty_003.empty_image_side = 'FRONT'
ob_empty_003.hide_select = True
ob_cube.location = (0.0, 0.0, 0.0)
_m = ob_cube.modifiers.new('Mirror', 'MIRROR')
_m.use_clip = True
ob_cube_001.location = (0.0, 0.0, 1.485)
ob_cube_001.scale = (0.2455, 0.2455, 0.2455)

# ---- collection membership
col_collection.objects.link(ob_light)
col_collection.objects.link(ob_camera)
col_collection.objects.link(ob_empty)
col_collection.objects.link(ob_empty_001)
col_collection.objects.link(ob_empty_002)
col_collection.objects.link(ob_empty_003)
col_collection.objects.link(ob_cube)
col_collection.objects.link(ob_cube_001)

# ---- scene / render settings (as saved in the file)
scene.camera = ob_camera
scene.frame_start = 1; scene.frame_end = 250; scene.frame_set(1)
scene.render.engine = 'BLENDER_EEVEE_NEXT'
scene.cycles.sampling_pattern = 'TABULATED_SOBOL'
scene.cycles.use_light_tree = False
scene.view_settings.view_transform = 'Filmic'
bpy.context.view_layer.update()
